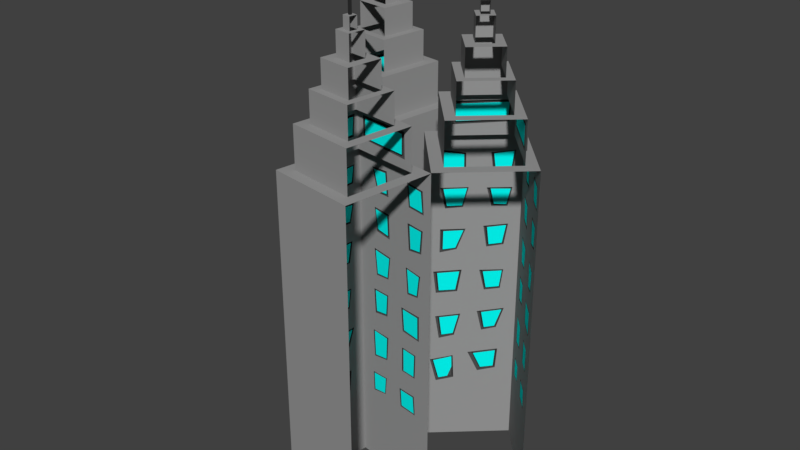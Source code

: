 # Source: edificio_tres_marias.blend  (saved by Blender 2.79.0; exported with 4.5.12 LTS)
import bpy
from mathutils import Matrix  # noqa: F401  (used for matrix-valued properties, if any)

bpy.ops.wm.read_factory_settings(use_empty=True)
scene = bpy.context.scene
scene.name = 'Scene'

# ---- collections
col_collection_1 = bpy.data.collections.new('Collection 1'); scene.collection.children.link(col_collection_1)

# ---- materials (node trees are filled in below, after node groups)
mat_material = bpy.data.materials.new('Material')
mat_material.alpha_threshold = 0.0
mat_material.use_transparent_shadow = False
mat_material.diffuse_color = (0.3185, 0.3185, 0.3185, 1.0)
mat_material.roughness = 0.5
mat_material.line_color = (0.0, 0.0, 0.0, 1.0)
mat_material_001 = bpy.data.materials.new('Material.001')
mat_material_001.alpha_threshold = 0.0
mat_material_001.use_transparent_shadow = False
mat_material_001.diffuse_color = (0.08353, 0.08353, 0.08353, 1.0)
mat_material_001.roughness = 0.5
mat_material_001.line_color = (0.0, 0.0, 0.0, 1.0)
mat_material_002 = bpy.data.materials.new('Material.002')
mat_material_002.alpha_threshold = 0.0
mat_material_002.use_transparent_shadow = False
mat_material_002.diffuse_color = (0.001004, 1.0, 0.943, 1.0)
mat_material_002.roughness = 0.5
mat_material_002.line_color = (0.0, 0.0, 0.0, 1.0)
mat_material_004 = bpy.data.materials.new('Material.004')
mat_material_004.alpha_threshold = 0.0
mat_material_004.use_transparent_shadow = False
mat_material_004.diffuse_color = (0.03106, 0.03106, 0.03106, 1.0)
mat_material_004.roughness = 0.5
mat_material_004.line_color = (0.0, 0.0, 0.0, 1.0)

# ---- material node trees

# ---- world
world_world = bpy.data.worlds.new('World'); scene.world = world_world
world_world.color = (0.05088, 0.05088, 0.05088)
world_world.use_sun_shadow = False
world_world.sun_shadow_jitter_overblur = 0.0
world_world.cycles.sampling_method = 'MANUAL'

# ---- meshes
me_cube_015 = bpy.data.meshes.new('Cube.015')
me_cube_015.from_pydata([(1.0, 1.0, -7.409), (1.0, -1.0, -7.409), (-1.0, -1.0, -7.409), (-1.0, 1.0, -7.409), (1.0, 1.0, -0.02798), (1.0, -1.0, -0.02798), (-1.0, -1.0, -0.02798), (-1.0, 1.0, -0.02798), (0.752, 0.752, -0.02798), (0.752, -0.752, -0.02798), (-0.752, 0.752, -0.02798), (-0.752, -0.752, -0.02798), (0.752, 0.752, 0.8853), (0.752, -0.752, 0.8853), (-0.752, 0.752, 0.8853), (-0.752, -0.752, 0.8853), (0.534, 0.534, 0.8853), (0.534, -0.534, 0.8853), (-0.534, 0.534, 0.8853), (-0.534, -0.534, 0.8853), (0.534, 0.534, 1.549), (0.534, -0.534, 1.549), (-0.534, 0.534, 1.549), (-0.534, -0.534, 1.549), (0.375, 0.375, 1.549), (0.375, -0.375, 1.549), (-0.375, 0.375, 1.549), (-0.375, -0.375, 1.549), (0.375, 0.375, 2.128), (0.375, -0.375, 2.128), (-0.375, 0.375, 2.128), (-0.375, -0.375, 2.128), (0.1803, 0.1803, 2.128), (0.1803, -0.1803, 2.128), (-0.1803, 0.1803, 2.128), (-0.1803, -0.1803, 2.128), (0.1803, 0.1803, 2.639), (0.1803, -0.1803, 2.639), (-0.1803, 0.1803, 2.639), (-0.1803, -0.1803, 2.639), (0.08666, 0.08666, 2.639), (0.08666, -0.08666, 2.639), (-0.08666, 0.08666, 2.639), (-0.08666, -0.08666, 2.639), (0.08666, 0.08666, 2.896), (0.08666, -0.08666, 2.896), (-0.08666, 0.08666, 2.896), (-0.08666, -0.08666, 2.896), (0.02357, 0.02357, 2.896), (0.02357, -0.02357, 2.896), (-0.02357, 0.02357, 2.896), (-0.02357, -0.02357, 2.896), (1.0, -0.7776, -0.4682), (1.0, -0.8136, -0.9498), (1.0, -0.4039, -0.9282), (1.0, -0.3536, -0.4251), (1.0, 0.1783, -0.9282), (1.0, 0.2286, -0.4035), (1.0, 0.6455, -0.4323), (1.0, 0.4946, -0.9354), (1.0, -0.7561, -1.798), (1.0, -0.792, -1.295), (1.0, -0.3679, -1.273), (1.0, -0.4111, -1.848), (1.0, 0.1711, -1.302), (1.0, 0.1496, -1.834), (1.0, 0.5161, -1.791), (1.0, 0.588, -1.28), (1.0, -0.6687, -2.795), (1.0, -0.7334, -2.299), (1.0, -0.3237, -2.256), (1.0, -0.374, -2.838), (1.0, 0.1938, -2.752), (1.0, 0.1363, -2.241), (1.0, 0.6035, -2.198), (1.0, 0.5388, -2.787), (1.0, 0.2302, -3.634), (1.0, 0.2032, -3.13), (1.0, 0.6263, -3.139), (1.0, 0.5903, -3.697), (1.0, -0.7151, -3.787), (1.0, -0.7061, -3.22), (1.0, -0.1929, -3.22), (1.0, -0.238, -3.76), (1.0, 0.2411, -4.699), (1.0, 0.2051, -4.141), (1.0, 0.6643, -4.141), (1.0, 0.6282, -4.771), (1.0, -0.5962, -4.726), (1.0, -0.6142, -4.168), (1.0, -0.2181, -4.159), (1.0, -0.2181, -4.726), (1.0, -0.6085, -5.637), (1.0, -0.5725, -5.187), (1.0, -0.1404, -5.196), (1.0, -0.1764, -5.637), (1.0, 0.3008, -5.583), (1.0, 0.2648, -5.169), (1.0, 0.6789, -5.196), (1.0, 0.6609, -5.655), (0.752, -0.559, 0.173), (0.752, -0.5452, 0.7147), (0.752, 0.6062, 0.7006), (0.752, 0.5939, 0.2223), (0.64, 0.752, 0.2491), (0.6734, 0.752, 0.7031), (-0.5061, 0.752, 0.6943), (-0.472, 0.752, 0.2075), (0.7994, 1.0, -0.8521), (0.8437, 1.0, -0.4595), (0.3472, 1.0, -0.509), (0.3989, 1.0, -0.9099), (-0.1494, 1.0, -0.9264), (-0.6539, 1.0, -0.9468), (-0.8141, 1.0, -0.4095), (-0.1565, 1.0, -0.5098), (0.7195, 1.0, -1.704), (0.8071, 1.0, -1.283), (0.287, 1.0, -1.282), (0.3911, 1.0, -1.695), (-0.1904, 1.0, -1.709), (-0.08506, 1.0, -1.268), (-0.663, 1.0, -1.275), (-0.5549, 1.0, -1.738), (0.6772, 1.0, -2.59), (0.7534, 1.0, -2.113), (0.2443, 1.0, -2.154), (0.3195, 1.0, -2.639), (-0.3001, 1.0, -2.685), (-0.1232, 1.0, -2.213), (-0.6493, 1.0, -2.22), (-0.6529, 1.0, -2.756), (0.6414, 1.0, -3.644), (0.699, 1.0, -3.193), (0.1925, 1.0, -3.194), (0.3044, 1.0, -3.675), (-0.2638, 1.0, -3.7), (-0.1799, 1.0, -3.181), (-0.7778, 1.0, -3.216), (-0.7168, 1.0, -3.731), (0.5942, 1.0, -4.621), (0.7497, 1.0, -4.144), (0.1728, 1.0, -4.209), (0.2788, 1.0, -4.68), (-0.3096, 1.0, -4.796), (-0.1826, 1.0, -4.263), (-0.7208, 1.0, -4.318), (-0.6365, 1.0, -4.865), (0.6119, 1.0, -5.668), (0.6496, 1.0, -5.178), (8.589e-05, 1.0, -5.251), (0.2235, 1.0, -5.734), (-0.299, 1.0, -5.896), (-0.3147, 1.0, -5.539), (-0.4571, 1.0, -5.928), (-0.8204, 1.0, -5.421), (-0.3241, 1.0, -5.326), (-0.6863, 1.0, -5.973)], [], [(6, 5, 9, 11), (0, 4, 78, 79, 76, 77, 82, 83, 80, 85, 86), (2, 6, 7, 3), (4, 0, 141, 142, 145, 146, 155, 3, 7, 138, 139, 136, 137, 134, 135, 132, 133), (5, 4, 8, 9), (7, 6, 11, 10), (4, 7, 10, 8), (14, 15, 19, 18), (9, 100, 101, 102, 12, 13), (10, 11, 15, 14), (8, 10, 14, 106, 107, 104, 105, 12), (12, 14, 18, 16), (15, 13, 17, 19), (13, 12, 16, 17), (21, 20, 24, 25), (17, 16, 20, 21), (18, 19, 23, 22), (16, 18, 22, 20), (26, 27, 31, 30), (22, 23, 27, 26), (20, 22, 26, 24), (23, 21, 25, 27), (31, 29, 33, 35), (24, 26, 30, 28), (25, 24, 28, 29), (34, 35, 39, 38), (29, 28, 32, 33), (30, 31, 35, 34), (28, 30, 34, 32), (36, 38, 42, 40), (32, 34, 38, 36), (33, 32, 36, 37), (39, 37, 41, 43), (37, 36, 40, 41), (38, 39, 43, 42), (46, 47, 51, 50), (41, 40, 44, 45), (42, 43, 47, 46), (40, 42, 46, 44), (44, 46, 50, 48), (47, 45, 49, 51), (45, 44, 48, 49), (5, 53, 52, 55, 4), (54, 56, 57, 58, 4, 55), (5, 61, 62, 56, 54, 53), (63, 65, 64, 67, 4, 58, 59, 56, 62), (5, 69, 70, 65, 63, 60, 61), (70, 73, 74, 4, 67, 66, 65), (73, 77, 78, 4, 74, 75, 72), (1, 80, 81, 82, 77, 73, 70, 71, 68, 69, 5), (87, 84, 94, 97, 98, 0, 86), (80, 89, 90, 91, 84, 85), (1, 92, 93, 94, 84, 91, 88, 89, 80), (0, 98, 99, 96, 97, 94, 95, 92, 1), (12, 102, 103, 100, 9, 8), (12, 105, 106, 14), (109, 110, 7, 4), (111, 112, 115, 114, 7, 110), (117, 118, 112, 111, 108, 109, 4), (118, 121, 122, 7, 114, 113, 112), (125, 126, 120, 121, 118, 119, 116, 117, 4), (126, 129, 130, 131, 7, 122, 123, 120), (133, 134, 128, 129, 126, 127, 124, 125, 4), (134, 137, 138, 7, 131, 128), (3, 154, 152), (3, 155, 157, 154), (151, 148, 149, 141, 0, 3, 152, 150), (153, 156, 155, 146, 147, 144, 145, 142), (153, 142, 143, 140, 141, 149, 150, 152)])
me_cube_015.materials.append(mat_material)
me_cube_015.use_remesh_preserve_volume = False
me_cube_015.use_remesh_preserve_attributes = False
me_cube_015.use_mirror_vertex_groups = False
me_cube_015.update()
me_cube_014 = bpy.data.meshes.new('Cube.014')
me_cube_014.from_pydata([(1.0, -0.7776, -0.4682), (1.0, -0.8136, -0.9498), (1.0, -0.4039, -0.9282), (1.0, -0.3536, -0.4251), (1.0, 0.1783, -0.9282), (1.0, 0.2286, -0.4035), (1.0, 0.6455, -0.4323), (1.0, 0.4946, -0.9354), (1.0, -0.7561, -1.798), (1.0, -0.792, -1.295), (1.0, -0.3679, -1.273), (1.0, -0.4111, -1.848), (1.0, 0.1711, -1.302), (1.0, 0.1496, -1.834), (1.0, 0.5161, -1.791), (1.0, 0.588, -1.28), (1.0, -0.6687, -2.795), (1.0, -0.7334, -2.299), (1.0, -0.3237, -2.256), (1.0, -0.374, -2.838), (1.0, 0.1938, -2.752), (1.0, 0.1363, -2.241), (1.0, 0.6035, -2.198), (1.0, 0.5388, -2.787), (1.0, 0.2302, -3.634), (1.0, 0.2032, -3.13), (1.0, 0.6263, -3.139), (1.0, 0.5903, -3.697), (1.0, -0.7151, -3.787), (1.0, -0.7061, -3.22), (1.0, -0.1929, -3.22), (1.0, -0.238, -3.76), (1.0, 0.2411, -4.699), (1.0, 0.2051, -4.141), (1.0, 0.6643, -4.141), (1.0, 0.6282, -4.771), (1.0, -0.5962, -4.726), (1.0, -0.6142, -4.168), (1.0, -0.2181, -4.159), (1.0, -0.2181, -4.726), (1.0, -0.6085, -5.637), (1.0, -0.5725, -5.187), (1.0, -0.1404, -5.196), (1.0, -0.1764, -5.637), (1.0, 0.3008, -5.583), (1.0, 0.2648, -5.169), (1.0, 0.6789, -5.196), (1.0, 0.6609, -5.655), (0.752, -0.559, 0.173), (0.752, -0.5452, 0.7147), (0.752, 0.6062, 0.7006), (0.752, 0.5939, 0.2223), (0.64, 0.752, 0.2491), (0.6734, 0.752, 0.7031), (-0.5061, 0.752, 0.6943), (-0.472, 0.752, 0.2075), (0.7994, 1.0, -0.8521), (0.8437, 1.0, -0.4595), (0.3472, 1.0, -0.509), (0.3989, 1.0, -0.9099), (-0.1494, 1.0, -0.9264), (-0.6539, 1.0, -0.9468), (-0.8141, 1.0, -0.4095), (-0.1565, 1.0, -0.5098), (0.7195, 1.0, -1.704), (0.8071, 1.0, -1.283), (0.287, 1.0, -1.282), (0.3911, 1.0, -1.695), (-0.1904, 1.0, -1.709), (-0.08506, 1.0, -1.268), (-0.663, 1.0, -1.275), (-0.5549, 1.0, -1.738), (0.6772, 1.0, -2.59), (0.7534, 1.0, -2.113), (0.2443, 1.0, -2.154), (0.3195, 1.0, -2.639), (-0.3001, 1.0, -2.685), (-0.1232, 1.0, -2.213), (-0.6493, 1.0, -2.22), (-0.6529, 1.0, -2.756), (0.6414, 1.0, -3.644), (0.699, 1.0, -3.193), (0.1925, 1.0, -3.194), (0.3044, 1.0, -3.675), (-0.2638, 1.0, -3.7), (-0.1799, 1.0, -3.181), (-0.7778, 1.0, -3.216), (-0.7168, 1.0, -3.731), (0.5942, 1.0, -4.621), (0.7497, 1.0, -4.144), (0.1728, 1.0, -4.209), (0.2788, 1.0, -4.68), (-0.3096, 1.0, -4.796), (-0.1826, 1.0, -4.263), (-0.7208, 1.0, -4.318), (-0.6365, 1.0, -4.865), (0.6119, 1.0, -5.668), (0.6496, 1.0, -5.178), (8.589e-05, 1.0, -5.251), (0.2235, 1.0, -5.734), (-0.299, 1.0, -5.896), (-0.3147, 1.0, -5.539), (-0.4571, 1.0, -5.928), (-0.8204, 1.0, -5.421), (-0.3241, 1.0, -5.326), (-0.6863, 1.0, -5.973), (0.752, -0.4784, 0.2462), (0.752, -0.4764, 0.6532), (0.752, 0.5408, 0.6469), (0.752, 0.5396, 0.2588), (0.6104, 0.752, 0.2929), (0.6339, 0.752, 0.6534), (-0.4264, 0.752, 0.6304), (-0.4036, 0.752, 0.2741), (1.0, 0.2315, -0.881), (1.0, 0.2682, -0.4516), (1.0, 0.5954, -0.4703), (1.0, 0.4689, -0.892), (1.0, -0.7758, -0.9078), (1.0, -0.4358, -0.8874), (1.0, -0.3938, -0.472), (1.0, -0.7299, -0.5), (1.0, 0.1972, -1.774), (1.0, 0.2213, -1.347), (1.0, 0.5619, -1.316), (1.0, 0.4905, -1.733), (1.0, -0.711, -1.766), (1.0, -0.4541, -1.797), (1.0, -0.4247, -1.313), (1.0, -0.7466, -1.324), (1.0, 0.1667, -2.273), (1.0, 0.5703, -2.233), (1.0, 0.5145, -2.746), (1.0, 0.2208, -2.721), (1.0, -0.6376, -2.764), (1.0, -0.4067, -2.792), (1.0, -0.3595, -2.283), (1.0, -0.695, -2.326), (1.0, -0.6672, -3.749), (1.0, -0.2771, -3.716), (1.0, -0.2383, -3.249), (1.0, -0.6611, -3.262), (1.0, 0.2656, -3.596), (1.0, 0.5525, -3.64), (1.0, 0.5861, -3.166), (1.0, 0.2348, -3.161), (1.0, 0.2696, -4.674), (1.0, 0.5995, -4.732), (1.0, 0.6302, -4.158), (1.0, 0.2454, -4.174), (1.0, -0.5598, -4.7), (1.0, -0.262, -4.698), (1.0, -0.2558, -4.185), (1.0, -0.5777, -4.195), (1.0, 0.32, -5.568), (1.0, 0.2919, -5.192), (1.0, 0.6522, -5.22), (1.0, 0.6328, -5.62), (1.0, -0.5746, -5.609), (1.0, -0.2055, -5.6), (1.0, -0.1761, -5.226), (1.0, -0.5408, -5.223), (0.5656, 1.0, -5.622), (0.5995, 1.0, -5.224), (0.122, 1.0, -5.282), (0.2868, 1.0, -5.649), (-0.3445, 1.0, -5.62), (-0.4336, 1.0, -5.863), (-0.3375, 1.0, -5.846), (-0.3528, 1.0, -5.354), (-0.7485, 1.0, -5.443), (-0.6305, 1.0, -5.9), (-0.3359, 1.0, -4.748), (-0.225, 1.0, -4.302), (-0.6327, 1.0, -4.344), (-0.5786, 1.0, -4.783), (0.5582, 1.0, -4.586), (0.6993, 1.0, -4.183), (0.2676, 1.0, -4.236), (0.3351, 1.0, -4.616), (0.6177, 1.0, -3.6), (0.6682, 1.0, -3.221), (0.2691, 1.0, -3.234), (0.342, 1.0, -3.622), (-0.3063, 1.0, -3.659), (-0.2303, 1.0, -3.223), (-0.6939, 1.0, -3.252), (-0.6526, 1.0, -3.674), (0.6387, 1.0, -2.556), (0.7133, 1.0, -2.147), (0.3218, 1.0, -2.185), (0.3676, 1.0, -2.585), (-0.3268, 1.0, -2.652), (-0.1666, 1.0, -2.247), (-0.5823, 1.0, -2.262), (-0.5879, 1.0, -2.686), (-0.2109, 1.0, -1.674), (-0.1156, 1.0, -1.292), (-0.5954, 1.0, -1.303), (-0.519, 1.0, -1.684), (0.6966, 1.0, -1.663), (0.772, 1.0, -1.316), (0.3648, 1.0, -1.308), (0.4415, 1.0, -1.653), (0.7702, 1.0, -0.8202), (0.8147, 1.0, -0.4856), (0.407, 1.0, -0.5332), (0.4456, 1.0, -0.8482), (-0.1889, 1.0, -0.8842), (-0.1937, 1.0, -0.541), (-0.7006, 1.0, -0.4751), (-0.5953, 1.0, -0.8775), (0.6059, 0.8366, 0.2491), (0.6393, 0.8366, 0.7031), (-0.5402, 0.8366, 0.6943), (-0.5061, 0.8366, 0.2075), (0.7653, 1.085, -0.8521), (0.8096, 1.085, -0.4595), (0.3131, 1.085, -0.509), (0.3648, 1.085, -0.9099), (-0.1835, 1.085, -0.9264), (-0.688, 1.085, -0.9468), (-0.8482, 1.085, -0.4095), (-0.1906, 1.085, -0.5098), (0.6854, 1.085, -1.704), (0.773, 1.085, -1.283), (0.2529, 1.085, -1.282), (0.357, 1.085, -1.695), (-0.2245, 1.085, -1.709), (-0.1192, 1.085, -1.268), (-0.6971, 1.085, -1.275), (-0.589, 1.085, -1.738), (0.6431, 1.085, -2.59), (0.7193, 1.085, -2.113), (0.2102, 1.085, -2.154), (0.2854, 1.085, -2.639), (-0.3342, 1.085, -2.685), (-0.1573, 1.085, -2.213), (-0.6834, 1.085, -2.22), (-0.687, 1.085, -2.756), (0.6073, 1.085, -3.644), (0.6649, 1.085, -3.193), (0.1584, 1.085, -3.194), (0.2703, 1.085, -3.675), (-0.2979, 1.085, -3.7), (-0.214, 1.085, -3.181), (-0.8119, 1.085, -3.216), (-0.7509, 1.085, -3.731), (0.56, 1.085, -4.621), (0.7156, 1.085, -4.144), (0.1387, 1.085, -4.209), (0.2447, 1.085, -4.68), (-0.3437, 1.085, -4.796), (-0.2167, 1.085, -4.263), (-0.755, 1.085, -4.318), (-0.6706, 1.085, -4.865), (0.5778, 1.085, -5.668), (0.6155, 1.085, -5.178), (-0.03402, 1.085, -5.251), (0.1894, 1.085, -5.734), (-0.4677, 1.085, -5.863), (-0.4913, 1.085, -5.928), (-0.3582, 1.085, -5.326), (-0.8545, 1.085, -5.421), (-0.7204, 1.085, -5.973), (-0.3489, 1.085, -5.539), (-0.3331, 1.085, -5.896), (0.5763, 0.8366, 0.2929), (0.5998, 0.8366, 0.6534), (-0.4605, 0.8366, 0.6304), (-0.4377, 0.8366, 0.2741), (0.5315, 1.085, -5.622), (0.5654, 1.085, -5.224), (0.08787, 1.085, -5.282), (0.2527, 1.085, -5.649), (-0.3786, 1.085, -5.62), (-0.3716, 1.085, -5.846), (-0.3869, 1.085, -5.354), (-0.7826, 1.085, -5.443), (-0.6646, 1.085, -5.9), (-0.37, 1.085, -4.748), (-0.2591, 1.085, -4.302), (-0.6668, 1.085, -4.344), (-0.6127, 1.085, -4.783), (0.5241, 1.085, -4.586), (0.6652, 1.085, -4.183), (0.2335, 1.085, -4.236), (0.301, 1.085, -4.616), (0.5836, 1.085, -3.6), (0.6341, 1.085, -3.221), (0.2349, 1.085, -3.234), (0.3079, 1.085, -3.622), (-0.3404, 1.085, -3.659), (-0.2644, 1.085, -3.223), (-0.728, 1.085, -3.252), (-0.6867, 1.085, -3.674), (0.6046, 1.085, -2.556), (0.6792, 1.085, -2.147), (0.2877, 1.085, -2.185), (0.3335, 1.085, -2.585), (-0.3609, 1.085, -2.652), (-0.2007, 1.085, -2.247), (-0.6164, 1.085, -2.262), (-0.622, 1.085, -2.686), (-0.245, 1.085, -1.674), (-0.1497, 1.085, -1.292), (-0.6295, 1.085, -1.303), (-0.5531, 1.085, -1.684), (0.6625, 1.085, -1.663), (0.7379, 1.085, -1.316), (0.3307, 1.085, -1.308), (0.4074, 1.085, -1.653), (0.7361, 1.085, -0.8202), (0.7806, 1.085, -0.4856), (0.3729, 1.085, -0.5332), (0.4115, 1.085, -0.8482), (-0.223, 1.085, -0.8842), (-0.2278, 1.085, -0.541), (-0.7347, 1.085, -0.4751), (-0.6294, 1.085, -0.8775), (1.056, -0.7447, -0.4682), (1.056, -0.7806, -0.9498), (1.056, -0.3709, -0.9282), (1.056, -0.3206, -0.4251), (1.056, 0.2113, -0.9282), (1.056, 0.2616, -0.4035), (1.056, 0.6784, -0.4323), (1.056, 0.5275, -0.9354), (1.056, -0.7231, -1.798), (1.056, -0.759, -1.295), (1.056, -0.335, -1.273), (1.056, -0.3781, -1.848), (1.056, 0.2041, -1.302), (1.056, 0.1825, -1.834), (1.056, 0.5491, -1.791), (1.056, 0.6209, -1.28), (1.056, -0.6357, -2.795), (1.056, -0.7004, -2.299), (1.056, -0.2907, -2.256), (1.056, -0.341, -2.838), (1.056, 0.2268, -2.752), (1.056, 0.1693, -2.241), (1.056, 0.6365, -2.198), (1.056, 0.5718, -2.787), (1.056, 0.2632, -3.634), (1.056, 0.2361, -3.13), (1.056, 0.6593, -3.139), (1.056, 0.6233, -3.697), (1.056, -0.6822, -3.787), (1.056, -0.6732, -3.22), (1.056, -0.16, -3.22), (1.056, -0.205, -3.76), (1.056, 0.2741, -4.699), (1.056, 0.238, -4.141), (1.056, 0.6972, -4.141), (1.056, 0.6612, -4.771), (1.056, -0.5632, -4.726), (1.056, -0.5813, -4.168), (1.056, -0.1851, -4.159), (1.056, -0.1851, -4.726), (1.056, -0.5756, -5.637), (1.056, -0.5396, -5.187), (1.056, -0.1074, -5.196), (1.056, -0.1434, -5.637), (1.056, 0.3337, -5.583), (1.056, 0.2977, -5.169), (1.056, 0.7119, -5.196), (1.056, 0.6939, -5.655), (0.8081, -0.526, 0.173), (0.8081, -0.5123, 0.7147), (0.8081, 0.6391, 0.7006), (0.8081, 0.6269, 0.2223), (0.8081, -0.4454, 0.2462), (0.8081, -0.4434, 0.6532), (0.8081, 0.5737, 0.6469), (0.8081, 0.5725, 0.2588), (1.056, 0.2644, -0.881), (1.056, 0.3012, -0.4516), (1.056, 0.6283, -0.4703), (1.056, 0.5019, -0.892), (1.056, -0.7428, -0.9078), (1.056, -0.4028, -0.8874), (1.056, -0.3608, -0.472), (1.056, -0.6969, -0.5), (1.056, 0.2302, -1.774), (1.056, 0.2542, -1.347), (1.056, 0.5948, -1.316), (1.056, 0.5234, -1.733), (1.056, -0.678, -1.766), (1.056, -0.4211, -1.797), (1.056, -0.3917, -1.313), (1.056, -0.7137, -1.324), (1.056, 0.1997, -2.273), (1.056, 0.6032, -2.233), (1.056, 0.5475, -2.746), (1.056, 0.2537, -2.721), (1.056, -0.6046, -2.764), (1.056, -0.3738, -2.792), (1.056, -0.3266, -2.283), (1.056, -0.6621, -2.326), (1.056, -0.6342, -3.749), (1.056, -0.2441, -3.716), (1.056, -0.2054, -3.249), (1.056, -0.6282, -3.262), (1.056, 0.2986, -3.596), (1.056, 0.5855, -3.64), (1.056, 0.619, -3.166), (1.056, 0.2677, -3.161), (1.056, 0.3025, -4.674), (1.056, 0.6325, -4.732), (1.056, 0.6632, -4.158), (1.056, 0.2784, -4.174), (1.056, -0.5268, -4.7), (1.056, -0.2291, -4.698), (1.056, -0.2229, -4.185), (1.056, -0.5448, -4.195), (1.056, 0.353, -5.568), (1.056, 0.3248, -5.192), (1.056, 0.6852, -5.22), (1.056, 0.6658, -5.62), (1.056, -0.5416, -5.609), (1.056, -0.1726, -5.6), (1.056, -0.1431, -5.226), (1.056, -0.5079, -5.223)], [], [(213, 212, 215, 214, 269, 270, 267, 268), (132, 133, 395, 394), (30, 29, 349, 350), (131, 132, 394, 393), (29, 28, 348, 349), (130, 131, 393, 392), (24, 27, 347, 344), (126, 129, 391, 388), (27, 26, 346, 347), (129, 128, 390, 391), (26, 25, 345, 346), (128, 127, 389, 390), (25, 24, 344, 345), (127, 126, 388, 389), (62, 63, 223, 222), (164, 165, 274, 273), (199, 196, 304, 307), (61, 62, 222, 221), (163, 164, 273, 272), (198, 199, 307, 306), (60, 61, 221, 220), (162, 163, 272, 271), (92, 95, 255, 252), (197, 198, 306, 305), (95, 94, 254, 255), (196, 197, 305, 304), (94, 93, 253, 254), (56, 59, 219, 216), (158, 161, 423, 420), (93, 92, 252, 253), (161, 160, 422, 423), (160, 159, 421, 422), (20, 23, 343, 340), (125, 122, 384, 387), (159, 158, 420, 421), (23, 22, 342, 343), (124, 125, 387, 386), (22, 21, 341, 342), (123, 124, 386, 385), (21, 20, 340, 341), (122, 123, 385, 384), (157, 154, 416, 419), (59, 58, 218, 219), (166, 168, 167), (195, 192, 300, 303), (58, 57, 217, 218), (194, 195, 303, 302), (57, 56, 216, 217), (88, 91, 251, 248), (193, 194, 302, 301), (91, 90, 250, 251), (192, 193, 301, 300), (90, 89, 249, 250), (52, 55, 215, 212), (217, 313, 314, 218), (223, 220, 316, 317, 318, 222), (225, 309, 310, 226), (229, 305, 306, 230), (233, 297, 298, 234), (238, 237, 301, 302, 303, 239), (241, 289, 290, 242), (245, 293, 294, 246), (248, 251, 250, 286, 287, 284, 285, 249), (252, 255, 254, 282, 283, 280, 281, 253), (258, 257, 272, 273), (261, 264, 263, 262, 265, 275, 277, 278, 279, 260), (266, 261, 260, 276, 275, 265), (268, 269, 214, 213), (274, 271, 272, 257, 256, 259, 258, 273), (253, 281, 282, 254), (249, 285, 286, 250), (242, 290, 291, 288, 289, 241, 240, 243), (246, 294, 295, 292, 293, 245, 244, 247), (234, 298, 299, 296, 297, 233, 232, 235), (239, 303, 300, 301, 237, 236), (230, 306, 307, 304, 305, 229, 228, 231), (226, 310, 311, 308, 309, 225, 224, 227), (218, 314, 315, 312, 313, 217, 216, 219), (222, 318, 319, 316, 220, 221), (97, 96, 256, 257), (165, 162, 271, 274), (63, 60, 220, 223), (98, 97, 257, 258), (200, 201, 309, 308), (99, 98, 258, 259), (201, 202, 310, 309), (96, 99, 259, 256), (65, 64, 224, 225), (202, 203, 311, 310), (66, 65, 225, 226), (203, 200, 308, 311), (168, 166, 275, 276), (67, 66, 226, 227), (167, 168, 276, 260), (64, 67, 227, 224), (166, 169, 277, 275), (204, 205, 313, 312), (169, 170, 278, 277), (205, 206, 314, 313), (170, 171, 279, 278), (69, 68, 228, 229), (206, 207, 315, 314), (103, 104, 262, 263), (171, 167, 260, 279), (70, 69, 229, 230), (207, 204, 312, 315), (105, 103, 263, 264), (172, 173, 281, 280), (71, 70, 230, 231), (102, 105, 264, 261), (173, 174, 282, 281), (68, 71, 231, 228), (104, 101, 265, 262), (174, 175, 283, 282), (208, 209, 317, 316), (100, 102, 261, 266), (175, 172, 280, 283), (209, 210, 318, 317), (101, 100, 266, 265), (73, 72, 232, 233), (210, 211, 319, 318), (74, 73, 233, 234), (211, 208, 316, 319), (176, 177, 285, 284), (75, 74, 234, 235), (177, 178, 286, 285), (72, 75, 235, 232), (178, 179, 287, 286), (179, 176, 284, 287), (77, 76, 236, 237), (110, 111, 268, 267), (78, 77, 237, 238), (111, 112, 269, 268), (180, 181, 289, 288), (79, 78, 238, 239), (112, 113, 270, 269), (181, 182, 290, 289), (76, 79, 239, 236), (113, 110, 267, 270), (182, 183, 291, 290), (183, 180, 288, 291), (81, 80, 240, 241), (82, 81, 241, 242), (184, 185, 293, 292), (83, 82, 242, 243), (185, 186, 294, 293), (80, 83, 243, 240), (186, 187, 295, 294), (187, 184, 292, 295), (85, 84, 244, 245), (86, 85, 245, 246), (188, 189, 297, 296), (87, 86, 246, 247), (189, 190, 298, 297), (84, 87, 247, 244), (53, 52, 212, 213), (190, 191, 299, 298), (54, 53, 213, 214), (191, 188, 296, 299), (55, 54, 214, 215), (89, 88, 248, 249), (320, 321, 380, 383, 382, 323), (325, 324, 376, 377, 378, 326), (329, 391, 390, 330), (332, 333, 384, 385, 386, 335), (337, 399, 398, 338), (341, 392, 393, 342), (345, 344, 347, 346, 406, 405, 404, 407), (349, 348, 400, 403, 402, 350), (354, 353, 411, 410), (358, 357, 415, 414), (361, 360, 420, 423, 422, 362), (364, 367, 366, 418, 419, 416, 417, 365), (371, 370, 374, 375, 372, 368), (368, 372, 373, 374, 370, 369), (326, 378, 379, 376, 324, 327), (323, 382, 381, 380, 321, 322), (335, 386, 387, 384, 333, 334), (330, 390, 389, 388, 391, 329, 328, 331), (342, 393, 394, 395, 392, 341, 340, 343), (338, 398, 397, 396, 399, 337, 336, 339), (350, 402, 401, 400, 348, 351), (407, 406, 346, 345), (409, 408, 411, 353, 352, 355, 354, 410), (413, 412, 415, 357, 356, 359, 358, 414), (365, 417, 418, 366), (362, 422, 421, 420, 360, 363), (31, 30, 350, 351), (133, 130, 392, 395), (28, 31, 351, 348), (135, 134, 396, 397), (33, 32, 352, 353), (136, 135, 397, 398), (34, 33, 353, 354), (137, 136, 398, 399), (35, 34, 354, 355), (134, 137, 399, 396), (32, 35, 355, 352), (0, 1, 321, 320), (1, 2, 322, 321), (2, 3, 323, 322), (139, 138, 400, 401), (37, 36, 356, 357), (3, 0, 320, 323), (140, 139, 401, 402), (38, 37, 357, 358), (141, 140, 402, 403), (39, 38, 358, 359), (138, 141, 403, 400), (36, 39, 359, 356), (106, 107, 373, 372), (5, 4, 324, 325), (107, 108, 374, 373), (6, 5, 325, 326), (108, 109, 375, 374), (7, 6, 326, 327), (143, 142, 404, 405), (41, 40, 360, 361), (109, 106, 372, 375), (4, 7, 327, 324), (144, 143, 405, 406), (42, 41, 361, 362), (145, 144, 406, 407), (43, 42, 362, 363), (142, 145, 407, 404), (40, 43, 363, 360), (9, 8, 328, 329), (10, 9, 329, 330), (11, 10, 330, 331), (147, 146, 408, 409), (45, 44, 364, 365), (8, 11, 331, 328), (148, 147, 409, 410), (46, 45, 365, 366), (149, 148, 410, 411), (47, 46, 366, 367), (146, 149, 411, 408), (44, 47, 367, 364), (114, 115, 377, 376), (12, 13, 333, 332), (115, 116, 378, 377), (13, 14, 334, 333), (116, 117, 379, 378), (14, 15, 335, 334), (151, 150, 412, 413), (49, 48, 368, 369), (117, 114, 376, 379), (15, 12, 332, 335), (152, 151, 413, 414), (50, 49, 369, 370), (153, 152, 414, 415), (51, 50, 370, 371), (150, 153, 415, 412), (48, 51, 371, 368), (119, 118, 380, 381), (17, 16, 336, 337), (120, 119, 381, 382), (18, 17, 337, 338), (121, 120, 382, 383), (19, 18, 338, 339), (154, 155, 417, 416), (118, 121, 383, 380), (16, 19, 339, 336), (155, 156, 418, 417), (156, 157, 419, 418)])
me_cube_014.materials.append(mat_material_001)
me_cube_014.use_remesh_preserve_volume = False
me_cube_014.use_remesh_preserve_attributes = False
me_cube_014.use_mirror_vertex_groups = False
me_cube_014.update()
me_cube_013 = bpy.data.meshes.new('Cube.013')
me_cube_013.from_pydata([(0.752, -0.4784, 0.2462), (0.752, -0.4764, 0.6532), (0.752, 0.5408, 0.6469), (0.752, 0.5396, 0.2588), (0.6104, 0.752, 0.2929), (0.6339, 0.752, 0.6534), (-0.4264, 0.752, 0.6304), (-0.4036, 0.752, 0.2741), (1.0, 0.2315, -0.881), (1.0, 0.2682, -0.4516), (1.0, 0.5954, -0.4703), (1.0, 0.4689, -0.892), (1.0, -0.7758, -0.9078), (1.0, -0.4358, -0.8874), (1.0, -0.3938, -0.472), (1.0, -0.7299, -0.5), (1.0, 0.1972, -1.774), (1.0, 0.2213, -1.347), (1.0, 0.5619, -1.316), (1.0, 0.4905, -1.733), (1.0, -0.711, -1.766), (1.0, -0.4541, -1.797), (1.0, -0.4247, -1.313), (1.0, -0.7466, -1.324), (1.0, 0.1667, -2.273), (1.0, 0.5703, -2.233), (1.0, 0.5145, -2.746), (1.0, 0.2208, -2.721), (1.0, -0.6376, -2.764), (1.0, -0.4067, -2.792), (1.0, -0.3595, -2.283), (1.0, -0.695, -2.326), (1.0, -0.6672, -3.749), (1.0, -0.2771, -3.716), (1.0, -0.2383, -3.249), (1.0, -0.6611, -3.262), (1.0, 0.2656, -3.596), (1.0, 0.5525, -3.64), (1.0, 0.5861, -3.166), (1.0, 0.2348, -3.161), (1.0, 0.2696, -4.674), (1.0, 0.5995, -4.732), (1.0, 0.6302, -4.158), (1.0, 0.2454, -4.174), (1.0, -0.5598, -4.7), (1.0, -0.262, -4.698), (1.0, -0.2558, -4.185), (1.0, -0.5777, -4.195), (1.0, 0.32, -5.568), (1.0, 0.2919, -5.192), (1.0, 0.6522, -5.22), (1.0, 0.6328, -5.62), (1.0, -0.5746, -5.609), (1.0, -0.2055, -5.6), (1.0, -0.1761, -5.226), (1.0, -0.5408, -5.223), (0.5656, 1.0, -5.622), (0.5995, 1.0, -5.224), (0.122, 1.0, -5.282), (0.2868, 1.0, -5.649), (-0.3445, 1.0, -5.62), (-0.4336, 1.0, -5.863), (-0.3528, 1.0, -5.354), (-0.7485, 1.0, -5.443), (-0.6305, 1.0, -5.9), (-0.3359, 1.0, -4.748), (-0.225, 1.0, -4.302), (-0.6327, 1.0, -4.344), (-0.5786, 1.0, -4.783), (0.5582, 1.0, -4.586), (0.6993, 1.0, -4.183), (0.2676, 1.0, -4.236), (0.3351, 1.0, -4.616), (0.6177, 1.0, -3.6), (0.6682, 1.0, -3.221), (0.2691, 1.0, -3.234), (0.342, 1.0, -3.622), (-0.3063, 1.0, -3.659), (-0.2303, 1.0, -3.223), (-0.6939, 1.0, -3.252), (-0.6526, 1.0, -3.674), (0.6387, 1.0, -2.556), (0.7133, 1.0, -2.147), (0.3218, 1.0, -2.185), (0.3676, 1.0, -2.585), (-0.3268, 1.0, -2.652), (-0.1666, 1.0, -2.247), (-0.5823, 1.0, -2.262), (-0.5879, 1.0, -2.686), (-0.2109, 1.0, -1.674), (-0.1156, 1.0, -1.292), (-0.5954, 1.0, -1.303), (-0.519, 1.0, -1.684), (0.6966, 1.0, -1.663), (0.772, 1.0, -1.316), (0.3648, 1.0, -1.308), (0.4415, 1.0, -1.653), (0.7702, 1.0, -0.8202), (0.8147, 1.0, -0.4856), (0.407, 1.0, -0.5332), (0.4456, 1.0, -0.8482), (-0.1889, 1.0, -0.8842), (-0.1937, 1.0, -0.541), (-0.7006, 1.0, -0.4751), (-0.5953, 1.0, -0.8775)], [], [(1, 0, 3, 2), (5, 4, 7, 6), (11, 10, 9, 8), (13, 14, 15, 12), (19, 18, 17, 16), (20, 21, 22, 23), (27, 26, 25, 24), (28, 29, 30, 31), (33, 34, 35, 32), (39, 36, 37, 38), (42, 43, 40, 41), (46, 47, 44, 45), (49, 48, 51, 50), (53, 54, 55, 52), (58, 57, 56, 59), (61, 64, 63, 62, 60), (66, 65, 68, 67), (70, 69, 72, 71), (73, 76, 75, 74), (77, 80, 79, 78), (81, 84, 83, 82), (85, 88, 87, 86), (89, 92, 91, 90), (93, 96, 95, 94), (97, 100, 99, 98), (104, 103, 102, 101)])
me_cube_013.materials.append(mat_material_002)
me_cube_013.use_remesh_preserve_volume = False
me_cube_013.use_remesh_preserve_attributes = False
me_cube_013.use_mirror_vertex_groups = False
me_cube_013.update()
me_cube_012 = bpy.data.meshes.new('Cube.012')
me_cube_012.from_pydata([(0.02357, 0.02357, 2.896), (0.02357, -0.02357, 2.896), (-0.02357, 0.02357, 2.896), (-0.02357, -0.02357, 2.896), (0.02357, 0.02357, 3.782), (0.02357, -0.02357, 3.782), (-0.02357, 0.02357, 3.782), (-0.02357, -0.02357, 3.782)], [], [(3, 1, 5, 7), (4, 6, 7, 5), (1, 0, 4, 5), (2, 3, 7, 6), (0, 2, 6, 4)])
me_cube_012.materials.append(mat_material_004)
me_cube_012.use_remesh_preserve_volume = False
me_cube_012.use_remesh_preserve_attributes = False
me_cube_012.use_mirror_vertex_groups = False
me_cube_012.update()
me_cube_011 = bpy.data.meshes.new('Cube.011')
me_cube_011.from_pydata([(0.02357, 0.02357, 2.896), (0.02357, -0.02357, 2.896), (-0.02357, 0.02357, 2.896), (-0.02357, -0.02357, 2.896), (0.02357, 0.02357, 3.782), (0.02357, -0.02357, 3.782), (-0.02357, 0.02357, 3.782), (-0.02357, -0.02357, 3.782)], [], [(3, 1, 5, 7), (4, 6, 7, 5), (1, 0, 4, 5), (2, 3, 7, 6), (0, 2, 6, 4)])
me_cube_011.materials.append(mat_material_004)
me_cube_011.use_remesh_preserve_volume = False
me_cube_011.use_remesh_preserve_attributes = False
me_cube_011.use_mirror_vertex_groups = False
me_cube_011.update()
me_cube_010 = bpy.data.meshes.new('Cube.010')
me_cube_010.from_pydata([(0.752, -0.4784, 0.2462), (0.752, -0.4764, 0.6532), (0.752, 0.5408, 0.6469), (0.752, 0.5396, 0.2588), (0.6104, 0.752, 0.2929), (0.6339, 0.752, 0.6534), (-0.4264, 0.752, 0.6304), (-0.4036, 0.752, 0.2741), (1.0, 0.2315, -0.881), (1.0, 0.2682, -0.4516), (1.0, 0.5954, -0.4703), (1.0, 0.4689, -0.892), (1.0, -0.7758, -0.9078), (1.0, -0.4358, -0.8874), (1.0, -0.3938, -0.472), (1.0, -0.7299, -0.5), (1.0, 0.1972, -1.774), (1.0, 0.2213, -1.347), (1.0, 0.5619, -1.316), (1.0, 0.4905, -1.733), (1.0, -0.711, -1.766), (1.0, -0.4541, -1.797), (1.0, -0.4247, -1.313), (1.0, -0.7466, -1.324), (1.0, 0.1667, -2.273), (1.0, 0.5703, -2.233), (1.0, 0.5145, -2.746), (1.0, 0.2208, -2.721), (1.0, -0.6376, -2.764), (1.0, -0.4067, -2.792), (1.0, -0.3595, -2.283), (1.0, -0.695, -2.326), (1.0, -0.6672, -3.749), (1.0, -0.2771, -3.716), (1.0, -0.2383, -3.249), (1.0, -0.6611, -3.262), (1.0, 0.2656, -3.596), (1.0, 0.5525, -3.64), (1.0, 0.5861, -3.166), (1.0, 0.2348, -3.161), (1.0, 0.2696, -4.674), (1.0, 0.5995, -4.732), (1.0, 0.6302, -4.158), (1.0, 0.2454, -4.174), (1.0, -0.5598, -4.7), (1.0, -0.262, -4.698), (1.0, -0.2558, -4.185), (1.0, -0.5777, -4.195), (1.0, 0.32, -5.568), (1.0, 0.2919, -5.192), (1.0, 0.6522, -5.22), (1.0, 0.6328, -5.62), (1.0, -0.5746, -5.609), (1.0, -0.2055, -5.6), (1.0, -0.1761, -5.226), (1.0, -0.5408, -5.223), (0.5656, 1.0, -5.622), (0.5995, 1.0, -5.224), (0.122, 1.0, -5.282), (0.2868, 1.0, -5.649), (-0.3445, 1.0, -5.62), (-0.4336, 1.0, -5.863), (-0.3528, 1.0, -5.354), (-0.7485, 1.0, -5.443), (-0.6305, 1.0, -5.9), (-0.3359, 1.0, -4.748), (-0.225, 1.0, -4.302), (-0.6327, 1.0, -4.344), (-0.5786, 1.0, -4.783), (0.5582, 1.0, -4.586), (0.6993, 1.0, -4.183), (0.2676, 1.0, -4.236), (0.3351, 1.0, -4.616), (0.6177, 1.0, -3.6), (0.6682, 1.0, -3.221), (0.2691, 1.0, -3.234), (0.342, 1.0, -3.622), (-0.3063, 1.0, -3.659), (-0.2303, 1.0, -3.223), (-0.6939, 1.0, -3.252), (-0.6526, 1.0, -3.674), (0.6387, 1.0, -2.556), (0.7133, 1.0, -2.147), (0.3218, 1.0, -2.185), (0.3676, 1.0, -2.585), (-0.3268, 1.0, -2.652), (-0.1666, 1.0, -2.247), (-0.5823, 1.0, -2.262), (-0.5879, 1.0, -2.686), (-0.2109, 1.0, -1.674), (-0.1156, 1.0, -1.292), (-0.5954, 1.0, -1.303), (-0.519, 1.0, -1.684), (0.6966, 1.0, -1.663), (0.772, 1.0, -1.316), (0.3648, 1.0, -1.308), (0.4415, 1.0, -1.653), (0.7702, 1.0, -0.8202), (0.8147, 1.0, -0.4856), (0.407, 1.0, -0.5332), (0.4456, 1.0, -0.8482), (-0.1889, 1.0, -0.8842), (-0.1937, 1.0, -0.541), (-0.7006, 1.0, -0.4751), (-0.5953, 1.0, -0.8775)], [], [(1, 0, 3, 2), (5, 4, 7, 6), (11, 10, 9, 8), (13, 14, 15, 12), (19, 18, 17, 16), (20, 21, 22, 23), (27, 26, 25, 24), (28, 29, 30, 31), (33, 34, 35, 32), (39, 36, 37, 38), (42, 43, 40, 41), (46, 47, 44, 45), (49, 48, 51, 50), (53, 54, 55, 52), (58, 57, 56, 59), (61, 64, 63, 62, 60), (66, 65, 68, 67), (70, 69, 72, 71), (73, 76, 75, 74), (77, 80, 79, 78), (81, 84, 83, 82), (85, 88, 87, 86), (89, 92, 91, 90), (93, 96, 95, 94), (97, 100, 99, 98), (104, 103, 102, 101)])
me_cube_010.materials.append(mat_material_002)
me_cube_010.use_remesh_preserve_volume = False
me_cube_010.use_remesh_preserve_attributes = False
me_cube_010.use_mirror_vertex_groups = False
me_cube_010.update()
me_cube_009 = bpy.data.meshes.new('Cube.009')
me_cube_009.from_pydata([(1.0, -0.7776, -0.4682), (1.0, -0.8136, -0.9498), (1.0, -0.4039, -0.9282), (1.0, -0.3536, -0.4251), (1.0, 0.1783, -0.9282), (1.0, 0.2286, -0.4035), (1.0, 0.6455, -0.4323), (1.0, 0.4946, -0.9354), (1.0, -0.7561, -1.798), (1.0, -0.792, -1.295), (1.0, -0.3679, -1.273), (1.0, -0.4111, -1.848), (1.0, 0.1711, -1.302), (1.0, 0.1496, -1.834), (1.0, 0.5161, -1.791), (1.0, 0.588, -1.28), (1.0, -0.6687, -2.795), (1.0, -0.7334, -2.299), (1.0, -0.3237, -2.256), (1.0, -0.374, -2.838), (1.0, 0.1938, -2.752), (1.0, 0.1363, -2.241), (1.0, 0.6035, -2.198), (1.0, 0.5388, -2.787), (1.0, 0.2302, -3.634), (1.0, 0.2032, -3.13), (1.0, 0.6263, -3.139), (1.0, 0.5903, -3.697), (1.0, -0.7151, -3.787), (1.0, -0.7061, -3.22), (1.0, -0.1929, -3.22), (1.0, -0.238, -3.76), (1.0, 0.2411, -4.699), (1.0, 0.2051, -4.141), (1.0, 0.6643, -4.141), (1.0, 0.6282, -4.771), (1.0, -0.5962, -4.726), (1.0, -0.6142, -4.168), (1.0, -0.2181, -4.159), (1.0, -0.2181, -4.726), (1.0, -0.6085, -5.637), (1.0, -0.5725, -5.187), (1.0, -0.1404, -5.196), (1.0, -0.1764, -5.637), (1.0, 0.3008, -5.583), (1.0, 0.2648, -5.169), (1.0, 0.6789, -5.196), (1.0, 0.6609, -5.655), (0.752, -0.559, 0.173), (0.752, -0.5452, 0.7147), (0.752, 0.6062, 0.7006), (0.752, 0.5939, 0.2223), (0.64, 0.752, 0.2491), (0.6734, 0.752, 0.7031), (-0.5061, 0.752, 0.6943), (-0.472, 0.752, 0.2075), (0.7994, 1.0, -0.8521), (0.8437, 1.0, -0.4595), (0.3472, 1.0, -0.509), (0.3989, 1.0, -0.9099), (-0.1494, 1.0, -0.9264), (-0.6539, 1.0, -0.9468), (-0.8141, 1.0, -0.4095), (-0.1565, 1.0, -0.5098), (0.7195, 1.0, -1.704), (0.8071, 1.0, -1.283), (0.287, 1.0, -1.282), (0.3911, 1.0, -1.695), (-0.1904, 1.0, -1.709), (-0.08506, 1.0, -1.268), (-0.663, 1.0, -1.275), (-0.5549, 1.0, -1.738), (0.6772, 1.0, -2.59), (0.7534, 1.0, -2.113), (0.2443, 1.0, -2.154), (0.3195, 1.0, -2.639), (-0.3001, 1.0, -2.685), (-0.1232, 1.0, -2.213), (-0.6493, 1.0, -2.22), (-0.6529, 1.0, -2.756), (0.6414, 1.0, -3.644), (0.699, 1.0, -3.193), (0.1925, 1.0, -3.194), (0.3044, 1.0, -3.675), (-0.2638, 1.0, -3.7), (-0.1799, 1.0, -3.181), (-0.7778, 1.0, -3.216), (-0.7168, 1.0, -3.731), (0.5942, 1.0, -4.621), (0.7497, 1.0, -4.144), (0.1728, 1.0, -4.209), (0.2788, 1.0, -4.68), (-0.3096, 1.0, -4.796), (-0.1826, 1.0, -4.263), (-0.7208, 1.0, -4.318), (-0.6365, 1.0, -4.865), (0.6119, 1.0, -5.668), (0.6496, 1.0, -5.178), (8.589e-05, 1.0, -5.251), (0.2235, 1.0, -5.734), (-0.299, 1.0, -5.896), (-0.3147, 1.0, -5.539), (-0.4571, 1.0, -5.928), (-0.8204, 1.0, -5.421), (-0.3241, 1.0, -5.326), (-0.6863, 1.0, -5.973), (0.752, -0.4784, 0.2462), (0.752, -0.4764, 0.6532), (0.752, 0.5408, 0.6469), (0.752, 0.5396, 0.2588), (0.6104, 0.752, 0.2929), (0.6339, 0.752, 0.6534), (-0.4264, 0.752, 0.6304), (-0.4036, 0.752, 0.2741), (1.0, 0.2315, -0.881), (1.0, 0.2682, -0.4516), (1.0, 0.5954, -0.4703), (1.0, 0.4689, -0.892), (1.0, -0.7758, -0.9078), (1.0, -0.4358, -0.8874), (1.0, -0.3938, -0.472), (1.0, -0.7299, -0.5), (1.0, 0.1972, -1.774), (1.0, 0.2213, -1.347), (1.0, 0.5619, -1.316), (1.0, 0.4905, -1.733), (1.0, -0.711, -1.766), (1.0, -0.4541, -1.797), (1.0, -0.4247, -1.313), (1.0, -0.7466, -1.324), (1.0, 0.1667, -2.273), (1.0, 0.5703, -2.233), (1.0, 0.5145, -2.746), (1.0, 0.2208, -2.721), (1.0, -0.6376, -2.764), (1.0, -0.4067, -2.792), (1.0, -0.3595, -2.283), (1.0, -0.695, -2.326), (1.0, -0.6672, -3.749), (1.0, -0.2771, -3.716), (1.0, -0.2383, -3.249), (1.0, -0.6611, -3.262), (1.0, 0.2656, -3.596), (1.0, 0.5525, -3.64), (1.0, 0.5861, -3.166), (1.0, 0.2348, -3.161), (1.0, 0.2696, -4.674), (1.0, 0.5995, -4.732), (1.0, 0.6302, -4.158), (1.0, 0.2454, -4.174), (1.0, -0.5598, -4.7), (1.0, -0.262, -4.698), (1.0, -0.2558, -4.185), (1.0, -0.5777, -4.195), (1.0, 0.32, -5.568), (1.0, 0.2919, -5.192), (1.0, 0.6522, -5.22), (1.0, 0.6328, -5.62), (1.0, -0.5746, -5.609), (1.0, -0.2055, -5.6), (1.0, -0.1761, -5.226), (1.0, -0.5408, -5.223), (0.5656, 1.0, -5.622), (0.5995, 1.0, -5.224), (0.122, 1.0, -5.282), (0.2868, 1.0, -5.649), (-0.3445, 1.0, -5.62), (-0.4336, 1.0, -5.863), (-0.3375, 1.0, -5.846), (-0.3528, 1.0, -5.354), (-0.7485, 1.0, -5.443), (-0.6305, 1.0, -5.9), (-0.3359, 1.0, -4.748), (-0.225, 1.0, -4.302), (-0.6327, 1.0, -4.344), (-0.5786, 1.0, -4.783), (0.5582, 1.0, -4.586), (0.6993, 1.0, -4.183), (0.2676, 1.0, -4.236), (0.3351, 1.0, -4.616), (0.6177, 1.0, -3.6), (0.6682, 1.0, -3.221), (0.2691, 1.0, -3.234), (0.342, 1.0, -3.622), (-0.3063, 1.0, -3.659), (-0.2303, 1.0, -3.223), (-0.6939, 1.0, -3.252), (-0.6526, 1.0, -3.674), (0.6387, 1.0, -2.556), (0.7133, 1.0, -2.147), (0.3218, 1.0, -2.185), (0.3676, 1.0, -2.585), (-0.3268, 1.0, -2.652), (-0.1666, 1.0, -2.247), (-0.5823, 1.0, -2.262), (-0.5879, 1.0, -2.686), (-0.2109, 1.0, -1.674), (-0.1156, 1.0, -1.292), (-0.5954, 1.0, -1.303), (-0.519, 1.0, -1.684), (0.6966, 1.0, -1.663), (0.772, 1.0, -1.316), (0.3648, 1.0, -1.308), (0.4415, 1.0, -1.653), (0.7702, 1.0, -0.8202), (0.8147, 1.0, -0.4856), (0.407, 1.0, -0.5332), (0.4456, 1.0, -0.8482), (-0.1889, 1.0, -0.8842), (-0.1937, 1.0, -0.541), (-0.7006, 1.0, -0.4751), (-0.5953, 1.0, -0.8775), (0.6059, 0.8366, 0.2491), (0.6393, 0.8366, 0.7031), (-0.5402, 0.8366, 0.6943), (-0.5061, 0.8366, 0.2075), (0.7653, 1.085, -0.8521), (0.8096, 1.085, -0.4595), (0.3131, 1.085, -0.509), (0.3648, 1.085, -0.9099), (-0.1835, 1.085, -0.9264), (-0.688, 1.085, -0.9468), (-0.8482, 1.085, -0.4095), (-0.1906, 1.085, -0.5098), (0.6854, 1.085, -1.704), (0.773, 1.085, -1.283), (0.2529, 1.085, -1.282), (0.357, 1.085, -1.695), (-0.2245, 1.085, -1.709), (-0.1192, 1.085, -1.268), (-0.6971, 1.085, -1.275), (-0.589, 1.085, -1.738), (0.6431, 1.085, -2.59), (0.7193, 1.085, -2.113), (0.2102, 1.085, -2.154), (0.2854, 1.085, -2.639), (-0.3342, 1.085, -2.685), (-0.1573, 1.085, -2.213), (-0.6834, 1.085, -2.22), (-0.687, 1.085, -2.756), (0.6073, 1.085, -3.644), (0.6649, 1.085, -3.193), (0.1584, 1.085, -3.194), (0.2703, 1.085, -3.675), (-0.2979, 1.085, -3.7), (-0.214, 1.085, -3.181), (-0.8119, 1.085, -3.216), (-0.7509, 1.085, -3.731), (0.56, 1.085, -4.621), (0.7156, 1.085, -4.144), (0.1387, 1.085, -4.209), (0.2447, 1.085, -4.68), (-0.3437, 1.085, -4.796), (-0.2167, 1.085, -4.263), (-0.755, 1.085, -4.318), (-0.6706, 1.085, -4.865), (0.5778, 1.085, -5.668), (0.6155, 1.085, -5.178), (-0.03402, 1.085, -5.251), (0.1894, 1.085, -5.734), (-0.4677, 1.085, -5.863), (-0.4913, 1.085, -5.928), (-0.3582, 1.085, -5.326), (-0.8545, 1.085, -5.421), (-0.7204, 1.085, -5.973), (-0.3489, 1.085, -5.539), (-0.3331, 1.085, -5.896), (0.5763, 0.8366, 0.2929), (0.5998, 0.8366, 0.6534), (-0.4605, 0.8366, 0.6304), (-0.4377, 0.8366, 0.2741), (0.5315, 1.085, -5.622), (0.5654, 1.085, -5.224), (0.08787, 1.085, -5.282), (0.2527, 1.085, -5.649), (-0.3786, 1.085, -5.62), (-0.3716, 1.085, -5.846), (-0.3869, 1.085, -5.354), (-0.7826, 1.085, -5.443), (-0.6646, 1.085, -5.9), (-0.37, 1.085, -4.748), (-0.2591, 1.085, -4.302), (-0.6668, 1.085, -4.344), (-0.6127, 1.085, -4.783), (0.5241, 1.085, -4.586), (0.6652, 1.085, -4.183), (0.2335, 1.085, -4.236), (0.301, 1.085, -4.616), (0.5836, 1.085, -3.6), (0.6341, 1.085, -3.221), (0.2349, 1.085, -3.234), (0.3079, 1.085, -3.622), (-0.3404, 1.085, -3.659), (-0.2644, 1.085, -3.223), (-0.728, 1.085, -3.252), (-0.6867, 1.085, -3.674), (0.6046, 1.085, -2.556), (0.6792, 1.085, -2.147), (0.2877, 1.085, -2.185), (0.3335, 1.085, -2.585), (-0.3609, 1.085, -2.652), (-0.2007, 1.085, -2.247), (-0.6164, 1.085, -2.262), (-0.622, 1.085, -2.686), (-0.245, 1.085, -1.674), (-0.1497, 1.085, -1.292), (-0.6295, 1.085, -1.303), (-0.5531, 1.085, -1.684), (0.6625, 1.085, -1.663), (0.7379, 1.085, -1.316), (0.3307, 1.085, -1.308), (0.4074, 1.085, -1.653), (0.7361, 1.085, -0.8202), (0.7806, 1.085, -0.4856), (0.3729, 1.085, -0.5332), (0.4115, 1.085, -0.8482), (-0.223, 1.085, -0.8842), (-0.2278, 1.085, -0.541), (-0.7347, 1.085, -0.4751), (-0.6294, 1.085, -0.8775), (1.056, -0.7447, -0.4682), (1.056, -0.7806, -0.9498), (1.056, -0.3709, -0.9282), (1.056, -0.3206, -0.4251), (1.056, 0.2113, -0.9282), (1.056, 0.2616, -0.4035), (1.056, 0.6784, -0.4323), (1.056, 0.5275, -0.9354), (1.056, -0.7231, -1.798), (1.056, -0.759, -1.295), (1.056, -0.335, -1.273), (1.056, -0.3781, -1.848), (1.056, 0.2041, -1.302), (1.056, 0.1825, -1.834), (1.056, 0.5491, -1.791), (1.056, 0.6209, -1.28), (1.056, -0.6357, -2.795), (1.056, -0.7004, -2.299), (1.056, -0.2907, -2.256), (1.056, -0.341, -2.838), (1.056, 0.2268, -2.752), (1.056, 0.1693, -2.241), (1.056, 0.6365, -2.198), (1.056, 0.5718, -2.787), (1.056, 0.2632, -3.634), (1.056, 0.2361, -3.13), (1.056, 0.6593, -3.139), (1.056, 0.6233, -3.697), (1.056, -0.6822, -3.787), (1.056, -0.6732, -3.22), (1.056, -0.16, -3.22), (1.056, -0.205, -3.76), (1.056, 0.2741, -4.699), (1.056, 0.238, -4.141), (1.056, 0.6972, -4.141), (1.056, 0.6612, -4.771), (1.056, -0.5632, -4.726), (1.056, -0.5813, -4.168), (1.056, -0.1851, -4.159), (1.056, -0.1851, -4.726), (1.056, -0.5756, -5.637), (1.056, -0.5396, -5.187), (1.056, -0.1074, -5.196), (1.056, -0.1434, -5.637), (1.056, 0.3337, -5.583), (1.056, 0.2977, -5.169), (1.056, 0.7119, -5.196), (1.056, 0.6939, -5.655), (0.8081, -0.526, 0.173), (0.8081, -0.5123, 0.7147), (0.8081, 0.6391, 0.7006), (0.8081, 0.6269, 0.2223), (0.8081, -0.4454, 0.2462), (0.8081, -0.4434, 0.6532), (0.8081, 0.5737, 0.6469), (0.8081, 0.5725, 0.2588), (1.056, 0.2644, -0.881), (1.056, 0.3012, -0.4516), (1.056, 0.6283, -0.4703), (1.056, 0.5019, -0.892), (1.056, -0.7428, -0.9078), (1.056, -0.4028, -0.8874), (1.056, -0.3608, -0.472), (1.056, -0.6969, -0.5), (1.056, 0.2302, -1.774), (1.056, 0.2542, -1.347), (1.056, 0.5948, -1.316), (1.056, 0.5234, -1.733), (1.056, -0.678, -1.766), (1.056, -0.4211, -1.797), (1.056, -0.3917, -1.313), (1.056, -0.7137, -1.324), (1.056, 0.1997, -2.273), (1.056, 0.6032, -2.233), (1.056, 0.5475, -2.746), (1.056, 0.2537, -2.721), (1.056, -0.6046, -2.764), (1.056, -0.3738, -2.792), (1.056, -0.3266, -2.283), (1.056, -0.6621, -2.326), (1.056, -0.6342, -3.749), (1.056, -0.2441, -3.716), (1.056, -0.2054, -3.249), (1.056, -0.6282, -3.262), (1.056, 0.2986, -3.596), (1.056, 0.5855, -3.64), (1.056, 0.619, -3.166), (1.056, 0.2677, -3.161), (1.056, 0.3025, -4.674), (1.056, 0.6325, -4.732), (1.056, 0.6632, -4.158), (1.056, 0.2784, -4.174), (1.056, -0.5268, -4.7), (1.056, -0.2291, -4.698), (1.056, -0.2229, -4.185), (1.056, -0.5448, -4.195), (1.056, 0.353, -5.568), (1.056, 0.3248, -5.192), (1.056, 0.6852, -5.22), (1.056, 0.6658, -5.62), (1.056, -0.5416, -5.609), (1.056, -0.1726, -5.6), (1.056, -0.1431, -5.226), (1.056, -0.5079, -5.223)], [], [(213, 212, 215, 214, 269, 270, 267, 268), (132, 133, 395, 394), (30, 29, 349, 350), (131, 132, 394, 393), (29, 28, 348, 349), (130, 131, 393, 392), (24, 27, 347, 344), (126, 129, 391, 388), (27, 26, 346, 347), (129, 128, 390, 391), (26, 25, 345, 346), (128, 127, 389, 390), (25, 24, 344, 345), (127, 126, 388, 389), (62, 63, 223, 222), (164, 165, 274, 273), (199, 196, 304, 307), (61, 62, 222, 221), (163, 164, 273, 272), (198, 199, 307, 306), (60, 61, 221, 220), (162, 163, 272, 271), (92, 95, 255, 252), (197, 198, 306, 305), (95, 94, 254, 255), (196, 197, 305, 304), (94, 93, 253, 254), (56, 59, 219, 216), (158, 161, 423, 420), (93, 92, 252, 253), (161, 160, 422, 423), (160, 159, 421, 422), (20, 23, 343, 340), (125, 122, 384, 387), (159, 158, 420, 421), (23, 22, 342, 343), (124, 125, 387, 386), (22, 21, 341, 342), (123, 124, 386, 385), (21, 20, 340, 341), (122, 123, 385, 384), (157, 154, 416, 419), (59, 58, 218, 219), (166, 168, 167), (195, 192, 300, 303), (58, 57, 217, 218), (194, 195, 303, 302), (57, 56, 216, 217), (88, 91, 251, 248), (193, 194, 302, 301), (91, 90, 250, 251), (192, 193, 301, 300), (90, 89, 249, 250), (52, 55, 215, 212), (217, 313, 314, 218), (223, 220, 316, 317, 318, 222), (225, 309, 310, 226), (229, 305, 306, 230), (233, 297, 298, 234), (238, 237, 301, 302, 303, 239), (241, 289, 290, 242), (245, 293, 294, 246), (248, 251, 250, 286, 287, 284, 285, 249), (252, 255, 254, 282, 283, 280, 281, 253), (258, 257, 272, 273), (261, 264, 263, 262, 265, 275, 277, 278, 279, 260), (266, 261, 260, 276, 275, 265), (268, 269, 214, 213), (274, 271, 272, 257, 256, 259, 258, 273), (253, 281, 282, 254), (249, 285, 286, 250), (242, 290, 291, 288, 289, 241, 240, 243), (246, 294, 295, 292, 293, 245, 244, 247), (234, 298, 299, 296, 297, 233, 232, 235), (239, 303, 300, 301, 237, 236), (230, 306, 307, 304, 305, 229, 228, 231), (226, 310, 311, 308, 309, 225, 224, 227), (218, 314, 315, 312, 313, 217, 216, 219), (222, 318, 319, 316, 220, 221), (97, 96, 256, 257), (165, 162, 271, 274), (63, 60, 220, 223), (98, 97, 257, 258), (200, 201, 309, 308), (99, 98, 258, 259), (201, 202, 310, 309), (96, 99, 259, 256), (65, 64, 224, 225), (202, 203, 311, 310), (66, 65, 225, 226), (203, 200, 308, 311), (168, 166, 275, 276), (67, 66, 226, 227), (167, 168, 276, 260), (64, 67, 227, 224), (166, 169, 277, 275), (204, 205, 313, 312), (169, 170, 278, 277), (205, 206, 314, 313), (170, 171, 279, 278), (69, 68, 228, 229), (206, 207, 315, 314), (103, 104, 262, 263), (171, 167, 260, 279), (70, 69, 229, 230), (207, 204, 312, 315), (105, 103, 263, 264), (172, 173, 281, 280), (71, 70, 230, 231), (102, 105, 264, 261), (173, 174, 282, 281), (68, 71, 231, 228), (104, 101, 265, 262), (174, 175, 283, 282), (208, 209, 317, 316), (100, 102, 261, 266), (175, 172, 280, 283), (209, 210, 318, 317), (101, 100, 266, 265), (73, 72, 232, 233), (210, 211, 319, 318), (74, 73, 233, 234), (211, 208, 316, 319), (176, 177, 285, 284), (75, 74, 234, 235), (177, 178, 286, 285), (72, 75, 235, 232), (178, 179, 287, 286), (179, 176, 284, 287), (77, 76, 236, 237), (110, 111, 268, 267), (78, 77, 237, 238), (111, 112, 269, 268), (180, 181, 289, 288), (79, 78, 238, 239), (112, 113, 270, 269), (181, 182, 290, 289), (76, 79, 239, 236), (113, 110, 267, 270), (182, 183, 291, 290), (183, 180, 288, 291), (81, 80, 240, 241), (82, 81, 241, 242), (184, 185, 293, 292), (83, 82, 242, 243), (185, 186, 294, 293), (80, 83, 243, 240), (186, 187, 295, 294), (187, 184, 292, 295), (85, 84, 244, 245), (86, 85, 245, 246), (188, 189, 297, 296), (87, 86, 246, 247), (189, 190, 298, 297), (84, 87, 247, 244), (53, 52, 212, 213), (190, 191, 299, 298), (54, 53, 213, 214), (191, 188, 296, 299), (55, 54, 214, 215), (89, 88, 248, 249), (320, 321, 380, 383, 382, 323), (325, 324, 376, 377, 378, 326), (329, 391, 390, 330), (332, 333, 384, 385, 386, 335), (337, 399, 398, 338), (341, 392, 393, 342), (345, 344, 347, 346, 406, 405, 404, 407), (349, 348, 400, 403, 402, 350), (354, 353, 411, 410), (358, 357, 415, 414), (361, 360, 420, 423, 422, 362), (364, 367, 366, 418, 419, 416, 417, 365), (371, 370, 374, 375, 372, 368), (368, 372, 373, 374, 370, 369), (326, 378, 379, 376, 324, 327), (323, 382, 381, 380, 321, 322), (335, 386, 387, 384, 333, 334), (330, 390, 389, 388, 391, 329, 328, 331), (342, 393, 394, 395, 392, 341, 340, 343), (338, 398, 397, 396, 399, 337, 336, 339), (350, 402, 401, 400, 348, 351), (407, 406, 346, 345), (409, 408, 411, 353, 352, 355, 354, 410), (413, 412, 415, 357, 356, 359, 358, 414), (365, 417, 418, 366), (362, 422, 421, 420, 360, 363), (31, 30, 350, 351), (133, 130, 392, 395), (28, 31, 351, 348), (135, 134, 396, 397), (33, 32, 352, 353), (136, 135, 397, 398), (34, 33, 353, 354), (137, 136, 398, 399), (35, 34, 354, 355), (134, 137, 399, 396), (32, 35, 355, 352), (0, 1, 321, 320), (1, 2, 322, 321), (2, 3, 323, 322), (139, 138, 400, 401), (37, 36, 356, 357), (3, 0, 320, 323), (140, 139, 401, 402), (38, 37, 357, 358), (141, 140, 402, 403), (39, 38, 358, 359), (138, 141, 403, 400), (36, 39, 359, 356), (106, 107, 373, 372), (5, 4, 324, 325), (107, 108, 374, 373), (6, 5, 325, 326), (108, 109, 375, 374), (7, 6, 326, 327), (143, 142, 404, 405), (41, 40, 360, 361), (109, 106, 372, 375), (4, 7, 327, 324), (144, 143, 405, 406), (42, 41, 361, 362), (145, 144, 406, 407), (43, 42, 362, 363), (142, 145, 407, 404), (40, 43, 363, 360), (9, 8, 328, 329), (10, 9, 329, 330), (11, 10, 330, 331), (147, 146, 408, 409), (45, 44, 364, 365), (8, 11, 331, 328), (148, 147, 409, 410), (46, 45, 365, 366), (149, 148, 410, 411), (47, 46, 366, 367), (146, 149, 411, 408), (44, 47, 367, 364), (114, 115, 377, 376), (12, 13, 333, 332), (115, 116, 378, 377), (13, 14, 334, 333), (116, 117, 379, 378), (14, 15, 335, 334), (151, 150, 412, 413), (49, 48, 368, 369), (117, 114, 376, 379), (15, 12, 332, 335), (152, 151, 413, 414), (50, 49, 369, 370), (153, 152, 414, 415), (51, 50, 370, 371), (150, 153, 415, 412), (48, 51, 371, 368), (119, 118, 380, 381), (17, 16, 336, 337), (120, 119, 381, 382), (18, 17, 337, 338), (121, 120, 382, 383), (19, 18, 338, 339), (154, 155, 417, 416), (118, 121, 383, 380), (16, 19, 339, 336), (155, 156, 418, 417), (156, 157, 419, 418)])
me_cube_009.materials.append(mat_material_001)
me_cube_009.use_remesh_preserve_volume = False
me_cube_009.use_remesh_preserve_attributes = False
me_cube_009.use_mirror_vertex_groups = False
me_cube_009.update()
me_cube_008 = bpy.data.meshes.new('Cube.008')
me_cube_008.from_pydata([(1.0, 1.0, -7.409), (1.0, -1.0, -7.409), (-1.0, -1.0, -7.409), (-1.0, 1.0, -7.409), (1.0, 1.0, -0.02798), (1.0, -1.0, -0.02798), (-1.0, -1.0, -0.02798), (-1.0, 1.0, -0.02798), (0.752, 0.752, -0.02798), (0.752, -0.752, -0.02798), (-0.752, 0.752, -0.02798), (-0.752, -0.752, -0.02798), (0.752, 0.752, 0.8853), (0.752, -0.752, 0.8853), (-0.752, 0.752, 0.8853), (-0.752, -0.752, 0.8853), (0.534, 0.534, 0.8853), (0.534, -0.534, 0.8853), (-0.534, 0.534, 0.8853), (-0.534, -0.534, 0.8853), (0.534, 0.534, 1.549), (0.534, -0.534, 1.549), (-0.534, 0.534, 1.549), (-0.534, -0.534, 1.549), (0.375, 0.375, 1.549), (0.375, -0.375, 1.549), (-0.375, 0.375, 1.549), (-0.375, -0.375, 1.549), (0.375, 0.375, 2.128), (0.375, -0.375, 2.128), (-0.375, 0.375, 2.128), (-0.375, -0.375, 2.128), (0.1803, 0.1803, 2.128), (0.1803, -0.1803, 2.128), (-0.1803, 0.1803, 2.128), (-0.1803, -0.1803, 2.128), (0.1803, 0.1803, 2.639), (0.1803, -0.1803, 2.639), (-0.1803, 0.1803, 2.639), (-0.1803, -0.1803, 2.639), (0.08666, 0.08666, 2.639), (0.08666, -0.08666, 2.639), (-0.08666, 0.08666, 2.639), (-0.08666, -0.08666, 2.639), (0.08666, 0.08666, 2.896), (0.08666, -0.08666, 2.896), (-0.08666, 0.08666, 2.896), (-0.08666, -0.08666, 2.896), (0.02357, 0.02357, 2.896), (0.02357, -0.02357, 2.896), (-0.02357, 0.02357, 2.896), (-0.02357, -0.02357, 2.896), (1.0, -0.7776, -0.4682), (1.0, -0.8136, -0.9498), (1.0, -0.4039, -0.9282), (1.0, -0.3536, -0.4251), (1.0, 0.1783, -0.9282), (1.0, 0.2286, -0.4035), (1.0, 0.6455, -0.4323), (1.0, 0.4946, -0.9354), (1.0, -0.7561, -1.798), (1.0, -0.792, -1.295), (1.0, -0.3679, -1.273), (1.0, -0.4111, -1.848), (1.0, 0.1711, -1.302), (1.0, 0.1496, -1.834), (1.0, 0.5161, -1.791), (1.0, 0.588, -1.28), (1.0, -0.6687, -2.795), (1.0, -0.7334, -2.299), (1.0, -0.3237, -2.256), (1.0, -0.374, -2.838), (1.0, 0.1938, -2.752), (1.0, 0.1363, -2.241), (1.0, 0.6035, -2.198), (1.0, 0.5388, -2.787), (1.0, 0.2302, -3.634), (1.0, 0.2032, -3.13), (1.0, 0.6263, -3.139), (1.0, 0.5903, -3.697), (1.0, -0.7151, -3.787), (1.0, -0.7061, -3.22), (1.0, -0.1929, -3.22), (1.0, -0.238, -3.76), (1.0, 0.2411, -4.699), (1.0, 0.2051, -4.141), (1.0, 0.6643, -4.141), (1.0, 0.6282, -4.771), (1.0, -0.5962, -4.726), (1.0, -0.6142, -4.168), (1.0, -0.2181, -4.159), (1.0, -0.2181, -4.726), (1.0, -0.6085, -5.637), (1.0, -0.5725, -5.187), (1.0, -0.1404, -5.196), (1.0, -0.1764, -5.637), (1.0, 0.3008, -5.583), (1.0, 0.2648, -5.169), (1.0, 0.6789, -5.196), (1.0, 0.6609, -5.655), (0.752, -0.559, 0.173), (0.752, -0.5452, 0.7147), (0.752, 0.6062, 0.7006), (0.752, 0.5939, 0.2223), (0.64, 0.752, 0.2491), (0.6734, 0.752, 0.7031), (-0.5061, 0.752, 0.6943), (-0.472, 0.752, 0.2075), (0.7994, 1.0, -0.8521), (0.8437, 1.0, -0.4595), (0.3472, 1.0, -0.509), (0.3989, 1.0, -0.9099), (-0.1494, 1.0, -0.9264), (-0.6539, 1.0, -0.9468), (-0.8141, 1.0, -0.4095), (-0.1565, 1.0, -0.5098), (0.7195, 1.0, -1.704), (0.8071, 1.0, -1.283), (0.287, 1.0, -1.282), (0.3911, 1.0, -1.695), (-0.1904, 1.0, -1.709), (-0.08506, 1.0, -1.268), (-0.663, 1.0, -1.275), (-0.5549, 1.0, -1.738), (0.6772, 1.0, -2.59), (0.7534, 1.0, -2.113), (0.2443, 1.0, -2.154), (0.3195, 1.0, -2.639), (-0.3001, 1.0, -2.685), (-0.1232, 1.0, -2.213), (-0.6493, 1.0, -2.22), (-0.6529, 1.0, -2.756), (0.6414, 1.0, -3.644), (0.699, 1.0, -3.193), (0.1925, 1.0, -3.194), (0.3044, 1.0, -3.675), (-0.2638, 1.0, -3.7), (-0.1799, 1.0, -3.181), (-0.7778, 1.0, -3.216), (-0.7168, 1.0, -3.731), (0.5942, 1.0, -4.621), (0.7497, 1.0, -4.144), (0.1728, 1.0, -4.209), (0.2788, 1.0, -4.68), (-0.3096, 1.0, -4.796), (-0.1826, 1.0, -4.263), (-0.7208, 1.0, -4.318), (-0.6365, 1.0, -4.865), (0.6119, 1.0, -5.668), (0.6496, 1.0, -5.178), (8.589e-05, 1.0, -5.251), (0.2235, 1.0, -5.734), (-0.299, 1.0, -5.896), (-0.3147, 1.0, -5.539), (-0.4571, 1.0, -5.928), (-0.8204, 1.0, -5.421), (-0.3241, 1.0, -5.326), (-0.6863, 1.0, -5.973)], [], [(6, 5, 9, 11), (0, 4, 78, 79, 76, 77, 82, 83, 80, 85, 86), (2, 6, 7, 3), (4, 0, 141, 142, 145, 146, 155, 3, 7, 138, 139, 136, 137, 134, 135, 132, 133), (5, 4, 8, 9), (7, 6, 11, 10), (4, 7, 10, 8), (14, 15, 19, 18), (9, 100, 101, 102, 12, 13), (10, 11, 15, 14), (8, 10, 14, 106, 107, 104, 105, 12), (12, 14, 18, 16), (15, 13, 17, 19), (13, 12, 16, 17), (21, 20, 24, 25), (17, 16, 20, 21), (18, 19, 23, 22), (16, 18, 22, 20), (26, 27, 31, 30), (22, 23, 27, 26), (20, 22, 26, 24), (23, 21, 25, 27), (31, 29, 33, 35), (24, 26, 30, 28), (25, 24, 28, 29), (34, 35, 39, 38), (29, 28, 32, 33), (30, 31, 35, 34), (28, 30, 34, 32), (36, 38, 42, 40), (32, 34, 38, 36), (33, 32, 36, 37), (39, 37, 41, 43), (37, 36, 40, 41), (38, 39, 43, 42), (46, 47, 51, 50), (41, 40, 44, 45), (42, 43, 47, 46), (40, 42, 46, 44), (44, 46, 50, 48), (47, 45, 49, 51), (45, 44, 48, 49), (5, 53, 52, 55, 4), (54, 56, 57, 58, 4, 55), (5, 61, 62, 56, 54, 53), (63, 65, 64, 67, 4, 58, 59, 56, 62), (5, 69, 70, 65, 63, 60, 61), (70, 73, 74, 4, 67, 66, 65), (73, 77, 78, 4, 74, 75, 72), (1, 80, 81, 82, 77, 73, 70, 71, 68, 69, 5), (87, 84, 94, 97, 98, 0, 86), (80, 89, 90, 91, 84, 85), (1, 92, 93, 94, 84, 91, 88, 89, 80), (0, 98, 99, 96, 97, 94, 95, 92, 1), (12, 102, 103, 100, 9, 8), (12, 105, 106, 14), (109, 110, 7, 4), (111, 112, 115, 114, 7, 110), (117, 118, 112, 111, 108, 109, 4), (118, 121, 122, 7, 114, 113, 112), (125, 126, 120, 121, 118, 119, 116, 117, 4), (126, 129, 130, 131, 7, 122, 123, 120), (133, 134, 128, 129, 126, 127, 124, 125, 4), (134, 137, 138, 7, 131, 128), (3, 154, 152), (3, 155, 157, 154), (151, 148, 149, 141, 0, 3, 152, 150), (153, 156, 155, 146, 147, 144, 145, 142), (153, 142, 143, 140, 141, 149, 150, 152)])
me_cube_008.materials.append(mat_material)
me_cube_008.use_remesh_preserve_volume = False
me_cube_008.use_remesh_preserve_attributes = False
me_cube_008.use_mirror_vertex_groups = False
me_cube_008.update()
me_cube = bpy.data.meshes.new('Cube')
me_cube.from_pydata([(1.0, 1.0, -7.409), (1.0, -1.0, -7.409), (-1.0, -1.0, -7.409), (-1.0, 1.0, -7.409), (1.0, 1.0, -0.02798), (1.0, -1.0, -0.02798), (-1.0, -1.0, -0.02798), (-1.0, 1.0, -0.02798), (0.752, 0.752, -0.02798), (0.752, -0.752, -0.02798), (-0.752, 0.752, -0.02798), (-0.752, -0.752, -0.02798), (0.752, 0.752, 0.8853), (0.752, -0.752, 0.8853), (-0.752, 0.752, 0.8853), (-0.752, -0.752, 0.8853), (0.534, 0.534, 0.8853), (0.534, -0.534, 0.8853), (-0.534, 0.534, 0.8853), (-0.534, -0.534, 0.8853), (0.534, 0.534, 1.549), (0.534, -0.534, 1.549), (-0.534, 0.534, 1.549), (-0.534, -0.534, 1.549), (0.375, 0.375, 1.549), (0.375, -0.375, 1.549), (-0.375, 0.375, 1.549), (-0.375, -0.375, 1.549), (0.375, 0.375, 2.128), (0.375, -0.375, 2.128), (-0.375, 0.375, 2.128), (-0.375, -0.375, 2.128), (0.1803, 0.1803, 2.128), (0.1803, -0.1803, 2.128), (-0.1803, 0.1803, 2.128), (-0.1803, -0.1803, 2.128), (0.1803, 0.1803, 2.639), (0.1803, -0.1803, 2.639), (-0.1803, 0.1803, 2.639), (-0.1803, -0.1803, 2.639), (0.08666, 0.08666, 2.639), (0.08666, -0.08666, 2.639), (-0.08666, 0.08666, 2.639), (-0.08666, -0.08666, 2.639), (0.08666, 0.08666, 2.896), (0.08666, -0.08666, 2.896), (-0.08666, 0.08666, 2.896), (-0.08666, -0.08666, 2.896), (0.02357, 0.02357, 2.896), (0.02357, -0.02357, 2.896), (-0.02357, 0.02357, 2.896), (-0.02357, -0.02357, 2.896), (1.0, -0.7776, -0.4682), (1.0, -0.8136, -0.9498), (1.0, -0.4039, -0.9282), (1.0, -0.3536, -0.4251), (1.0, 0.1783, -0.9282), (1.0, 0.2286, -0.4035), (1.0, 0.6455, -0.4323), (1.0, 0.4946, -0.9354), (1.0, -0.7561, -1.798), (1.0, -0.792, -1.295), (1.0, -0.3679, -1.273), (1.0, -0.4111, -1.848), (1.0, 0.1711, -1.302), (1.0, 0.1496, -1.834), (1.0, 0.5161, -1.791), (1.0, 0.588, -1.28), (1.0, -0.6687, -2.795), (1.0, -0.7334, -2.299), (1.0, -0.3237, -2.256), (1.0, -0.374, -2.838), (1.0, 0.1938, -2.752), (1.0, 0.1363, -2.241), (1.0, 0.6035, -2.198), (1.0, 0.5388, -2.787), (1.0, 0.2302, -3.634), (1.0, 0.2032, -3.13), (1.0, 0.6263, -3.139), (1.0, 0.5903, -3.697), (1.0, -0.7151, -3.787), (1.0, -0.7061, -3.22), (1.0, -0.1929, -3.22), (1.0, -0.238, -3.76), (1.0, 0.2411, -4.699), (1.0, 0.2051, -4.141), (1.0, 0.6643, -4.141), (1.0, 0.6282, -4.771), (1.0, -0.5962, -4.726), (1.0, -0.6142, -4.168), (1.0, -0.2181, -4.159), (1.0, -0.2181, -4.726), (1.0, -0.6085, -5.637), (1.0, -0.5725, -5.187), (1.0, -0.1404, -5.196), (1.0, -0.1764, -5.637), (1.0, 0.3008, -5.583), (1.0, 0.2648, -5.169), (1.0, 0.6789, -5.196), (1.0, 0.6609, -5.655), (0.752, -0.559, 0.173), (0.752, -0.5452, 0.7147), (0.752, 0.6062, 0.7006), (0.752, 0.5939, 0.2223), (0.64, 0.752, 0.2491), (0.6734, 0.752, 0.7031), (-0.5061, 0.752, 0.6943), (-0.472, 0.752, 0.2075), (0.7994, 1.0, -0.8521), (0.8437, 1.0, -0.4595), (0.3472, 1.0, -0.509), (0.3989, 1.0, -0.9099), (-0.1494, 1.0, -0.9264), (-0.6539, 1.0, -0.9468), (-0.8141, 1.0, -0.4095), (-0.1565, 1.0, -0.5098), (0.7195, 1.0, -1.704), (0.8071, 1.0, -1.283), (0.287, 1.0, -1.282), (0.3911, 1.0, -1.695), (-0.1904, 1.0, -1.709), (-0.08506, 1.0, -1.268), (-0.663, 1.0, -1.275), (-0.5549, 1.0, -1.738), (0.6772, 1.0, -2.59), (0.7534, 1.0, -2.113), (0.2443, 1.0, -2.154), (0.3195, 1.0, -2.639), (-0.3001, 1.0, -2.685), (-0.1232, 1.0, -2.213), (-0.6493, 1.0, -2.22), (-0.6529, 1.0, -2.756), (0.6414, 1.0, -3.644), (0.699, 1.0, -3.193), (0.1925, 1.0, -3.194), (0.3044, 1.0, -3.675), (-0.2638, 1.0, -3.7), (-0.1799, 1.0, -3.181), (-0.7778, 1.0, -3.216), (-0.7168, 1.0, -3.731), (0.5942, 1.0, -4.621), (0.7497, 1.0, -4.144), (0.1728, 1.0, -4.209), (0.2788, 1.0, -4.68), (-0.3096, 1.0, -4.796), (-0.1826, 1.0, -4.263), (-0.7208, 1.0, -4.318), (-0.6365, 1.0, -4.865), (0.6119, 1.0, -5.668), (0.6496, 1.0, -5.178), (8.589e-05, 1.0, -5.251), (0.2235, 1.0, -5.734), (-0.299, 1.0, -5.896), (-0.3147, 1.0, -5.539), (-0.4571, 1.0, -5.928), (-0.8204, 1.0, -5.421), (-0.3241, 1.0, -5.326), (-0.6863, 1.0, -5.973)], [], [(6, 5, 9, 11), (0, 4, 78, 79, 76, 77, 82, 83, 80, 85, 86), (1, 5, 6, 2), (4, 0, 141, 142, 145, 146, 155, 3, 7, 138, 139, 136, 137, 134, 135, 132, 133), (11, 9, 13, 15), (5, 4, 8, 9), (7, 6, 11, 10), (4, 7, 10, 8), (14, 15, 19, 18), (9, 100, 101, 102, 12, 13), (8, 10, 14, 106, 107, 104, 105, 12), (19, 17, 21, 23), (12, 14, 18, 16), (15, 13, 17, 19), (13, 12, 16, 17), (21, 20, 24, 25), (17, 16, 20, 21), (16, 18, 22, 20), (22, 23, 27, 26), (20, 22, 26, 24), (23, 21, 25, 27), (31, 29, 33, 35), (24, 26, 30, 28), (27, 25, 29, 31), (25, 24, 28, 29), (29, 28, 32, 33), (30, 31, 35, 34), (28, 30, 34, 32), (36, 38, 42, 40), (32, 34, 38, 36), (35, 33, 37, 39), (33, 32, 36, 37), (43, 41, 45, 47), (39, 37, 41, 43), (37, 36, 40, 41), (38, 39, 43, 42), (46, 47, 51, 50), (41, 40, 44, 45), (40, 42, 46, 44), (44, 46, 50, 48), (47, 45, 49, 51), (45, 44, 48, 49), (5, 53, 52, 55, 4), (54, 56, 57, 58, 4, 55), (5, 61, 62, 56, 54, 53), (63, 65, 64, 67, 4, 58, 59, 56, 62), (5, 69, 70, 65, 63, 60, 61), (70, 73, 74, 4, 67, 66, 65), (73, 77, 78, 4, 74, 75, 72), (1, 80, 81, 82, 77, 73, 70, 71, 68, 69, 5), (87, 84, 94, 97, 98, 0, 86), (80, 89, 90, 91, 84, 85), (1, 92, 93, 94, 84, 91, 88, 89, 80), (0, 98, 99, 96, 97, 94, 95, 92, 1), (12, 102, 103, 100, 9, 8), (12, 105, 106, 14), (109, 110, 7, 4), (111, 112, 115, 114, 7, 110), (117, 118, 112, 111, 108, 109, 4), (118, 121, 122, 7, 114, 113, 112), (125, 126, 120, 121, 118, 119, 116, 117, 4), (126, 129, 130, 131, 7, 122, 123, 120), (133, 134, 128, 129, 126, 127, 124, 125, 4), (134, 137, 138, 7, 131, 128), (3, 154, 152), (3, 155, 157, 154), (151, 148, 149, 141, 0, 3, 152, 150), (153, 156, 155, 146, 147, 144, 145, 142), (153, 142, 143, 140, 141, 149, 150, 152)])
me_cube.materials.append(mat_material)
me_cube.use_remesh_preserve_volume = False
me_cube.use_remesh_preserve_attributes = False
me_cube.use_mirror_vertex_groups = False
me_cube.update()
me_cube_002 = bpy.data.meshes.new('Cube.002')
me_cube_002.from_pydata([(1.0, -0.7776, -0.4682), (1.0, -0.8136, -0.9498), (1.0, -0.4039, -0.9282), (1.0, -0.3536, -0.4251), (1.0, 0.1783, -0.9282), (1.0, 0.2286, -0.4035), (1.0, 0.6455, -0.4323), (1.0, 0.4946, -0.9354), (1.0, -0.7561, -1.798), (1.0, -0.792, -1.295), (1.0, -0.3679, -1.273), (1.0, -0.4111, -1.848), (1.0, 0.1711, -1.302), (1.0, 0.1496, -1.834), (1.0, 0.5161, -1.791), (1.0, 0.588, -1.28), (1.0, -0.6687, -2.795), (1.0, -0.7334, -2.299), (1.0, -0.3237, -2.256), (1.0, -0.374, -2.838), (1.0, 0.1938, -2.752), (1.0, 0.1363, -2.241), (1.0, 0.6035, -2.198), (1.0, 0.5388, -2.787), (1.0, 0.2302, -3.634), (1.0, 0.2032, -3.13), (1.0, 0.6263, -3.139), (1.0, 0.5903, -3.697), (1.0, -0.7151, -3.787), (1.0, -0.7061, -3.22), (1.0, -0.1929, -3.22), (1.0, -0.238, -3.76), (1.0, 0.2411, -4.699), (1.0, 0.2051, -4.141), (1.0, 0.6643, -4.141), (1.0, 0.6282, -4.771), (1.0, -0.5962, -4.726), (1.0, -0.6142, -4.168), (1.0, -0.2181, -4.159), (1.0, -0.2181, -4.726), (1.0, -0.6085, -5.637), (1.0, -0.5725, -5.187), (1.0, -0.1404, -5.196), (1.0, -0.1764, -5.637), (1.0, 0.3008, -5.583), (1.0, 0.2648, -5.169), (1.0, 0.6789, -5.196), (1.0, 0.6609, -5.655), (0.752, -0.559, 0.173), (0.752, -0.5452, 0.7147), (0.752, 0.6062, 0.7006), (0.752, 0.5939, 0.2223), (0.64, 0.752, 0.2491), (0.6734, 0.752, 0.7031), (-0.5061, 0.752, 0.6943), (-0.472, 0.752, 0.2075), (0.7994, 1.0, -0.8521), (0.8437, 1.0, -0.4595), (0.3472, 1.0, -0.509), (0.3989, 1.0, -0.9099), (-0.1494, 1.0, -0.9264), (-0.6539, 1.0, -0.9468), (-0.8141, 1.0, -0.4095), (-0.1565, 1.0, -0.5098), (0.7195, 1.0, -1.704), (0.8071, 1.0, -1.283), (0.287, 1.0, -1.282), (0.3911, 1.0, -1.695), (-0.1904, 1.0, -1.709), (-0.08506, 1.0, -1.268), (-0.663, 1.0, -1.275), (-0.5549, 1.0, -1.738), (0.6772, 1.0, -2.59), (0.7534, 1.0, -2.113), (0.2443, 1.0, -2.154), (0.3195, 1.0, -2.639), (-0.3001, 1.0, -2.685), (-0.1232, 1.0, -2.213), (-0.6493, 1.0, -2.22), (-0.6529, 1.0, -2.756), (0.6414, 1.0, -3.644), (0.699, 1.0, -3.193), (0.1925, 1.0, -3.194), (0.3044, 1.0, -3.675), (-0.2638, 1.0, -3.7), (-0.1799, 1.0, -3.181), (-0.7778, 1.0, -3.216), (-0.7168, 1.0, -3.731), (0.5942, 1.0, -4.621), (0.7497, 1.0, -4.144), (0.1728, 1.0, -4.209), (0.2788, 1.0, -4.68), (-0.3096, 1.0, -4.796), (-0.1826, 1.0, -4.263), (-0.7208, 1.0, -4.318), (-0.6365, 1.0, -4.865), (0.6119, 1.0, -5.668), (0.6496, 1.0, -5.178), (8.589e-05, 1.0, -5.251), (0.2235, 1.0, -5.734), (-0.299, 1.0, -5.896), (-0.3147, 1.0, -5.539), (-0.4571, 1.0, -5.928), (-0.8204, 1.0, -5.421), (-0.3241, 1.0, -5.326), (-0.6863, 1.0, -5.973), (0.752, -0.4784, 0.2462), (0.752, -0.4764, 0.6532), (0.752, 0.5408, 0.6469), (0.752, 0.5396, 0.2588), (0.6104, 0.752, 0.2929), (0.6339, 0.752, 0.6534), (-0.4264, 0.752, 0.6304), (-0.4036, 0.752, 0.2741), (1.0, 0.2315, -0.881), (1.0, 0.2682, -0.4516), (1.0, 0.5954, -0.4703), (1.0, 0.4689, -0.892), (1.0, -0.7758, -0.9078), (1.0, -0.4358, -0.8874), (1.0, -0.3938, -0.472), (1.0, -0.7299, -0.5), (1.0, 0.1972, -1.774), (1.0, 0.2213, -1.347), (1.0, 0.5619, -1.316), (1.0, 0.4905, -1.733), (1.0, -0.711, -1.766), (1.0, -0.4541, -1.797), (1.0, -0.4247, -1.313), (1.0, -0.7466, -1.324), (1.0, 0.1667, -2.273), (1.0, 0.5703, -2.233), (1.0, 0.5145, -2.746), (1.0, 0.2208, -2.721), (1.0, -0.6376, -2.764), (1.0, -0.4067, -2.792), (1.0, -0.3595, -2.283), (1.0, -0.695, -2.326), (1.0, -0.6672, -3.749), (1.0, -0.2771, -3.716), (1.0, -0.2383, -3.249), (1.0, -0.6611, -3.262), (1.0, 0.2656, -3.596), (1.0, 0.5525, -3.64), (1.0, 0.5861, -3.166), (1.0, 0.2348, -3.161), (1.0, 0.2696, -4.674), (1.0, 0.5995, -4.732), (1.0, 0.6302, -4.158), (1.0, 0.2454, -4.174), (1.0, -0.5598, -4.7), (1.0, -0.262, -4.698), (1.0, -0.2558, -4.185), (1.0, -0.5777, -4.195), (1.0, 0.32, -5.568), (1.0, 0.2919, -5.192), (1.0, 0.6522, -5.22), (1.0, 0.6328, -5.62), (1.0, -0.5746, -5.609), (1.0, -0.2055, -5.6), (1.0, -0.1761, -5.226), (1.0, -0.5408, -5.223), (0.5656, 1.0, -5.622), (0.5995, 1.0, -5.224), (0.122, 1.0, -5.282), (0.2868, 1.0, -5.649), (-0.3445, 1.0, -5.62), (-0.4336, 1.0, -5.863), (-0.3375, 1.0, -5.846), (-0.3528, 1.0, -5.354), (-0.7485, 1.0, -5.443), (-0.6305, 1.0, -5.9), (-0.3359, 1.0, -4.748), (-0.225, 1.0, -4.302), (-0.6327, 1.0, -4.344), (-0.5786, 1.0, -4.783), (0.5582, 1.0, -4.586), (0.6993, 1.0, -4.183), (0.2676, 1.0, -4.236), (0.3351, 1.0, -4.616), (0.6177, 1.0, -3.6), (0.6682, 1.0, -3.221), (0.2691, 1.0, -3.234), (0.342, 1.0, -3.622), (-0.3063, 1.0, -3.659), (-0.2303, 1.0, -3.223), (-0.6939, 1.0, -3.252), (-0.6526, 1.0, -3.674), (0.6387, 1.0, -2.556), (0.7133, 1.0, -2.147), (0.3218, 1.0, -2.185), (0.3676, 1.0, -2.585), (-0.3268, 1.0, -2.652), (-0.1666, 1.0, -2.247), (-0.5823, 1.0, -2.262), (-0.5879, 1.0, -2.686), (-0.2109, 1.0, -1.674), (-0.1156, 1.0, -1.292), (-0.5954, 1.0, -1.303), (-0.519, 1.0, -1.684), (0.6966, 1.0, -1.663), (0.772, 1.0, -1.316), (0.3648, 1.0, -1.308), (0.4415, 1.0, -1.653), (0.7702, 1.0, -0.8202), (0.8147, 1.0, -0.4856), (0.407, 1.0, -0.5332), (0.4456, 1.0, -0.8482), (-0.1889, 1.0, -0.8842), (-0.1937, 1.0, -0.541), (-0.7006, 1.0, -0.4751), (-0.5953, 1.0, -0.8775), (0.6059, 0.8366, 0.2491), (0.6393, 0.8366, 0.7031), (-0.5402, 0.8366, 0.6943), (-0.5061, 0.8366, 0.2075), (0.7653, 1.085, -0.8521), (0.8096, 1.085, -0.4595), (0.3131, 1.085, -0.509), (0.3648, 1.085, -0.9099), (-0.1835, 1.085, -0.9264), (-0.688, 1.085, -0.9468), (-0.8482, 1.085, -0.4095), (-0.1906, 1.085, -0.5098), (0.6854, 1.085, -1.704), (0.773, 1.085, -1.283), (0.2529, 1.085, -1.282), (0.357, 1.085, -1.695), (-0.2245, 1.085, -1.709), (-0.1192, 1.085, -1.268), (-0.6971, 1.085, -1.275), (-0.589, 1.085, -1.738), (0.6431, 1.085, -2.59), (0.7193, 1.085, -2.113), (0.2102, 1.085, -2.154), (0.2854, 1.085, -2.639), (-0.3342, 1.085, -2.685), (-0.1573, 1.085, -2.213), (-0.6834, 1.085, -2.22), (-0.687, 1.085, -2.756), (0.6073, 1.085, -3.644), (0.6649, 1.085, -3.193), (0.1584, 1.085, -3.194), (0.2703, 1.085, -3.675), (-0.2979, 1.085, -3.7), (-0.214, 1.085, -3.181), (-0.8119, 1.085, -3.216), (-0.7509, 1.085, -3.731), (0.56, 1.085, -4.621), (0.7156, 1.085, -4.144), (0.1387, 1.085, -4.209), (0.2447, 1.085, -4.68), (-0.3437, 1.085, -4.796), (-0.2167, 1.085, -4.263), (-0.755, 1.085, -4.318), (-0.6706, 1.085, -4.865), (0.5778, 1.085, -5.668), (0.6155, 1.085, -5.178), (-0.03402, 1.085, -5.251), (0.1894, 1.085, -5.734), (-0.4677, 1.085, -5.863), (-0.4913, 1.085, -5.928), (-0.3582, 1.085, -5.326), (-0.8545, 1.085, -5.421), (-0.7204, 1.085, -5.973), (-0.3489, 1.085, -5.539), (-0.3331, 1.085, -5.896), (0.5763, 0.8366, 0.2929), (0.5998, 0.8366, 0.6534), (-0.4605, 0.8366, 0.6304), (-0.4377, 0.8366, 0.2741), (0.5315, 1.085, -5.622), (0.5654, 1.085, -5.224), (0.08787, 1.085, -5.282), (0.2527, 1.085, -5.649), (-0.3786, 1.085, -5.62), (-0.3716, 1.085, -5.846), (-0.3869, 1.085, -5.354), (-0.7826, 1.085, -5.443), (-0.6646, 1.085, -5.9), (-0.37, 1.085, -4.748), (-0.2591, 1.085, -4.302), (-0.6668, 1.085, -4.344), (-0.6127, 1.085, -4.783), (0.5241, 1.085, -4.586), (0.6652, 1.085, -4.183), (0.2335, 1.085, -4.236), (0.301, 1.085, -4.616), (0.5836, 1.085, -3.6), (0.6341, 1.085, -3.221), (0.2349, 1.085, -3.234), (0.3079, 1.085, -3.622), (-0.3404, 1.085, -3.659), (-0.2644, 1.085, -3.223), (-0.728, 1.085, -3.252), (-0.6867, 1.085, -3.674), (0.6046, 1.085, -2.556), (0.6792, 1.085, -2.147), (0.2877, 1.085, -2.185), (0.3335, 1.085, -2.585), (-0.3609, 1.085, -2.652), (-0.2007, 1.085, -2.247), (-0.6164, 1.085, -2.262), (-0.622, 1.085, -2.686), (-0.245, 1.085, -1.674), (-0.1497, 1.085, -1.292), (-0.6295, 1.085, -1.303), (-0.5531, 1.085, -1.684), (0.6625, 1.085, -1.663), (0.7379, 1.085, -1.316), (0.3307, 1.085, -1.308), (0.4074, 1.085, -1.653), (0.7361, 1.085, -0.8202), (0.7806, 1.085, -0.4856), (0.3729, 1.085, -0.5332), (0.4115, 1.085, -0.8482), (-0.223, 1.085, -0.8842), (-0.2278, 1.085, -0.541), (-0.7347, 1.085, -0.4751), (-0.6294, 1.085, -0.8775), (1.056, -0.7447, -0.4682), (1.056, -0.7806, -0.9498), (1.056, -0.3709, -0.9282), (1.056, -0.3206, -0.4251), (1.056, 0.2113, -0.9282), (1.056, 0.2616, -0.4035), (1.056, 0.6784, -0.4323), (1.056, 0.5275, -0.9354), (1.056, -0.7231, -1.798), (1.056, -0.759, -1.295), (1.056, -0.335, -1.273), (1.056, -0.3781, -1.848), (1.056, 0.2041, -1.302), (1.056, 0.1825, -1.834), (1.056, 0.5491, -1.791), (1.056, 0.6209, -1.28), (1.056, -0.6357, -2.795), (1.056, -0.7004, -2.299), (1.056, -0.2907, -2.256), (1.056, -0.341, -2.838), (1.056, 0.2268, -2.752), (1.056, 0.1693, -2.241), (1.056, 0.6365, -2.198), (1.056, 0.5718, -2.787), (1.056, 0.2632, -3.634), (1.056, 0.2361, -3.13), (1.056, 0.6593, -3.139), (1.056, 0.6233, -3.697), (1.056, -0.6822, -3.787), (1.056, -0.6732, -3.22), (1.056, -0.16, -3.22), (1.056, -0.205, -3.76), (1.056, 0.2741, -4.699), (1.056, 0.238, -4.141), (1.056, 0.6972, -4.141), (1.056, 0.6612, -4.771), (1.056, -0.5632, -4.726), (1.056, -0.5813, -4.168), (1.056, -0.1851, -4.159), (1.056, -0.1851, -4.726), (1.056, -0.5756, -5.637), (1.056, -0.5396, -5.187), (1.056, -0.1074, -5.196), (1.056, -0.1434, -5.637), (1.056, 0.3337, -5.583), (1.056, 0.2977, -5.169), (1.056, 0.7119, -5.196), (1.056, 0.6939, -5.655), (0.8081, -0.526, 0.173), (0.8081, -0.5123, 0.7147), (0.8081, 0.6391, 0.7006), (0.8081, 0.6269, 0.2223), (0.8081, -0.4454, 0.2462), (0.8081, -0.4434, 0.6532), (0.8081, 0.5737, 0.6469), (0.8081, 0.5725, 0.2588), (1.056, 0.2644, -0.881), (1.056, 0.3012, -0.4516), (1.056, 0.6283, -0.4703), (1.056, 0.5019, -0.892), (1.056, -0.7428, -0.9078), (1.056, -0.4028, -0.8874), (1.056, -0.3608, -0.472), (1.056, -0.6969, -0.5), (1.056, 0.2302, -1.774), (1.056, 0.2542, -1.347), (1.056, 0.5948, -1.316), (1.056, 0.5234, -1.733), (1.056, -0.678, -1.766), (1.056, -0.4211, -1.797), (1.056, -0.3917, -1.313), (1.056, -0.7137, -1.324), (1.056, 0.1997, -2.273), (1.056, 0.6032, -2.233), (1.056, 0.5475, -2.746), (1.056, 0.2537, -2.721), (1.056, -0.6046, -2.764), (1.056, -0.3738, -2.792), (1.056, -0.3266, -2.283), (1.056, -0.6621, -2.326), (1.056, -0.6342, -3.749), (1.056, -0.2441, -3.716), (1.056, -0.2054, -3.249), (1.056, -0.6282, -3.262), (1.056, 0.2986, -3.596), (1.056, 0.5855, -3.64), (1.056, 0.619, -3.166), (1.056, 0.2677, -3.161), (1.056, 0.3025, -4.674), (1.056, 0.6325, -4.732), (1.056, 0.6632, -4.158), (1.056, 0.2784, -4.174), (1.056, -0.5268, -4.7), (1.056, -0.2291, -4.698), (1.056, -0.2229, -4.185), (1.056, -0.5448, -4.195), (1.056, 0.353, -5.568), (1.056, 0.3248, -5.192), (1.056, 0.6852, -5.22), (1.056, 0.6658, -5.62), (1.056, -0.5416, -5.609), (1.056, -0.1726, -5.6), (1.056, -0.1431, -5.226), (1.056, -0.5079, -5.223)], [], [(213, 212, 215, 214, 269, 270, 267, 268), (132, 133, 395, 394), (30, 29, 349, 350), (131, 132, 394, 393), (29, 28, 348, 349), (130, 131, 393, 392), (24, 27, 347, 344), (126, 129, 391, 388), (27, 26, 346, 347), (129, 128, 390, 391), (26, 25, 345, 346), (128, 127, 389, 390), (25, 24, 344, 345), (127, 126, 388, 389), (62, 63, 223, 222), (164, 165, 274, 273), (199, 196, 304, 307), (61, 62, 222, 221), (163, 164, 273, 272), (198, 199, 307, 306), (60, 61, 221, 220), (162, 163, 272, 271), (92, 95, 255, 252), (197, 198, 306, 305), (95, 94, 254, 255), (196, 197, 305, 304), (94, 93, 253, 254), (56, 59, 219, 216), (158, 161, 423, 420), (93, 92, 252, 253), (161, 160, 422, 423), (160, 159, 421, 422), (20, 23, 343, 340), (125, 122, 384, 387), (159, 158, 420, 421), (23, 22, 342, 343), (124, 125, 387, 386), (22, 21, 341, 342), (123, 124, 386, 385), (21, 20, 340, 341), (122, 123, 385, 384), (157, 154, 416, 419), (59, 58, 218, 219), (166, 168, 167), (195, 192, 300, 303), (58, 57, 217, 218), (194, 195, 303, 302), (57, 56, 216, 217), (88, 91, 251, 248), (193, 194, 302, 301), (91, 90, 250, 251), (192, 193, 301, 300), (90, 89, 249, 250), (52, 55, 215, 212), (217, 313, 314, 218), (223, 220, 316, 317, 318, 222), (225, 309, 310, 226), (229, 305, 306, 230), (233, 297, 298, 234), (238, 237, 301, 302, 303, 239), (241, 289, 290, 242), (245, 293, 294, 246), (248, 251, 250, 286, 287, 284, 285, 249), (252, 255, 254, 282, 283, 280, 281, 253), (258, 257, 272, 273), (261, 264, 263, 262, 265, 275, 277, 278, 279, 260), (266, 261, 260, 276, 275, 265), (268, 269, 214, 213), (274, 271, 272, 257, 256, 259, 258, 273), (253, 281, 282, 254), (249, 285, 286, 250), (242, 290, 291, 288, 289, 241, 240, 243), (246, 294, 295, 292, 293, 245, 244, 247), (234, 298, 299, 296, 297, 233, 232, 235), (239, 303, 300, 301, 237, 236), (230, 306, 307, 304, 305, 229, 228, 231), (226, 310, 311, 308, 309, 225, 224, 227), (218, 314, 315, 312, 313, 217, 216, 219), (222, 318, 319, 316, 220, 221), (97, 96, 256, 257), (165, 162, 271, 274), (63, 60, 220, 223), (98, 97, 257, 258), (200, 201, 309, 308), (99, 98, 258, 259), (201, 202, 310, 309), (96, 99, 259, 256), (65, 64, 224, 225), (202, 203, 311, 310), (66, 65, 225, 226), (203, 200, 308, 311), (168, 166, 275, 276), (67, 66, 226, 227), (167, 168, 276, 260), (64, 67, 227, 224), (166, 169, 277, 275), (204, 205, 313, 312), (169, 170, 278, 277), (205, 206, 314, 313), (170, 171, 279, 278), (69, 68, 228, 229), (206, 207, 315, 314), (103, 104, 262, 263), (171, 167, 260, 279), (70, 69, 229, 230), (207, 204, 312, 315), (105, 103, 263, 264), (172, 173, 281, 280), (71, 70, 230, 231), (102, 105, 264, 261), (173, 174, 282, 281), (68, 71, 231, 228), (104, 101, 265, 262), (174, 175, 283, 282), (208, 209, 317, 316), (100, 102, 261, 266), (175, 172, 280, 283), (209, 210, 318, 317), (101, 100, 266, 265), (73, 72, 232, 233), (210, 211, 319, 318), (74, 73, 233, 234), (211, 208, 316, 319), (176, 177, 285, 284), (75, 74, 234, 235), (177, 178, 286, 285), (72, 75, 235, 232), (178, 179, 287, 286), (179, 176, 284, 287), (77, 76, 236, 237), (110, 111, 268, 267), (78, 77, 237, 238), (111, 112, 269, 268), (180, 181, 289, 288), (79, 78, 238, 239), (112, 113, 270, 269), (181, 182, 290, 289), (76, 79, 239, 236), (113, 110, 267, 270), (182, 183, 291, 290), (183, 180, 288, 291), (81, 80, 240, 241), (82, 81, 241, 242), (184, 185, 293, 292), (83, 82, 242, 243), (185, 186, 294, 293), (80, 83, 243, 240), (186, 187, 295, 294), (187, 184, 292, 295), (85, 84, 244, 245), (86, 85, 245, 246), (188, 189, 297, 296), (87, 86, 246, 247), (189, 190, 298, 297), (84, 87, 247, 244), (53, 52, 212, 213), (190, 191, 299, 298), (54, 53, 213, 214), (191, 188, 296, 299), (55, 54, 214, 215), (89, 88, 248, 249), (320, 321, 380, 383, 382, 323), (325, 324, 376, 377, 378, 326), (329, 391, 390, 330), (332, 333, 384, 385, 386, 335), (337, 399, 398, 338), (341, 392, 393, 342), (345, 344, 347, 346, 406, 405, 404, 407), (349, 348, 400, 403, 402, 350), (354, 353, 411, 410), (358, 357, 415, 414), (361, 360, 420, 423, 422, 362), (364, 367, 366, 418, 419, 416, 417, 365), (371, 370, 374, 375, 372, 368), (368, 372, 373, 374, 370, 369), (326, 378, 379, 376, 324, 327), (323, 382, 381, 380, 321, 322), (335, 386, 387, 384, 333, 334), (330, 390, 389, 388, 391, 329, 328, 331), (342, 393, 394, 395, 392, 341, 340, 343), (338, 398, 397, 396, 399, 337, 336, 339), (350, 402, 401, 400, 348, 351), (407, 406, 346, 345), (409, 408, 411, 353, 352, 355, 354, 410), (413, 412, 415, 357, 356, 359, 358, 414), (365, 417, 418, 366), (362, 422, 421, 420, 360, 363), (31, 30, 350, 351), (133, 130, 392, 395), (28, 31, 351, 348), (135, 134, 396, 397), (33, 32, 352, 353), (136, 135, 397, 398), (34, 33, 353, 354), (137, 136, 398, 399), (35, 34, 354, 355), (134, 137, 399, 396), (32, 35, 355, 352), (0, 1, 321, 320), (1, 2, 322, 321), (2, 3, 323, 322), (139, 138, 400, 401), (37, 36, 356, 357), (3, 0, 320, 323), (140, 139, 401, 402), (38, 37, 357, 358), (141, 140, 402, 403), (39, 38, 358, 359), (138, 141, 403, 400), (36, 39, 359, 356), (106, 107, 373, 372), (5, 4, 324, 325), (107, 108, 374, 373), (6, 5, 325, 326), (108, 109, 375, 374), (7, 6, 326, 327), (143, 142, 404, 405), (41, 40, 360, 361), (109, 106, 372, 375), (4, 7, 327, 324), (144, 143, 405, 406), (42, 41, 361, 362), (145, 144, 406, 407), (43, 42, 362, 363), (142, 145, 407, 404), (40, 43, 363, 360), (9, 8, 328, 329), (10, 9, 329, 330), (11, 10, 330, 331), (147, 146, 408, 409), (45, 44, 364, 365), (8, 11, 331, 328), (148, 147, 409, 410), (46, 45, 365, 366), (149, 148, 410, 411), (47, 46, 366, 367), (146, 149, 411, 408), (44, 47, 367, 364), (114, 115, 377, 376), (12, 13, 333, 332), (115, 116, 378, 377), (13, 14, 334, 333), (116, 117, 379, 378), (14, 15, 335, 334), (151, 150, 412, 413), (49, 48, 368, 369), (117, 114, 376, 379), (15, 12, 332, 335), (152, 151, 413, 414), (50, 49, 369, 370), (153, 152, 414, 415), (51, 50, 370, 371), (150, 153, 415, 412), (48, 51, 371, 368), (119, 118, 380, 381), (17, 16, 336, 337), (120, 119, 381, 382), (18, 17, 337, 338), (121, 120, 382, 383), (19, 18, 338, 339), (154, 155, 417, 416), (118, 121, 383, 380), (16, 19, 339, 336), (155, 156, 418, 417), (156, 157, 419, 418)])
me_cube_002.materials.append(mat_material_001)
me_cube_002.use_remesh_preserve_volume = False
me_cube_002.use_remesh_preserve_attributes = False
me_cube_002.use_mirror_vertex_groups = False
me_cube_002.update()
me_cube_004 = bpy.data.meshes.new('Cube.004')
me_cube_004.from_pydata([(0.752, -0.4784, 0.2462), (0.752, -0.4764, 0.6532), (0.752, 0.5408, 0.6469), (0.752, 0.5396, 0.2588), (0.6104, 0.752, 0.2929), (0.6339, 0.752, 0.6534), (-0.4264, 0.752, 0.6304), (-0.4036, 0.752, 0.2741), (1.0, 0.2315, -0.881), (1.0, 0.2682, -0.4516), (1.0, 0.5954, -0.4703), (1.0, 0.4689, -0.892), (1.0, -0.7758, -0.9078), (1.0, -0.4358, -0.8874), (1.0, -0.3938, -0.472), (1.0, -0.7299, -0.5), (1.0, 0.1972, -1.774), (1.0, 0.2213, -1.347), (1.0, 0.5619, -1.316), (1.0, 0.4905, -1.733), (1.0, -0.711, -1.766), (1.0, -0.4541, -1.797), (1.0, -0.4247, -1.313), (1.0, -0.7466, -1.324), (1.0, 0.1667, -2.273), (1.0, 0.5703, -2.233), (1.0, 0.5145, -2.746), (1.0, 0.2208, -2.721), (1.0, -0.6376, -2.764), (1.0, -0.4067, -2.792), (1.0, -0.3595, -2.283), (1.0, -0.695, -2.326), (1.0, -0.6672, -3.749), (1.0, -0.2771, -3.716), (1.0, -0.2383, -3.249), (1.0, -0.6611, -3.262), (1.0, 0.2656, -3.596), (1.0, 0.5525, -3.64), (1.0, 0.5861, -3.166), (1.0, 0.2348, -3.161), (1.0, 0.2696, -4.674), (1.0, 0.5995, -4.732), (1.0, 0.6302, -4.158), (1.0, 0.2454, -4.174), (1.0, -0.5598, -4.7), (1.0, -0.262, -4.698), (1.0, -0.2558, -4.185), (1.0, -0.5777, -4.195), (1.0, 0.32, -5.568), (1.0, 0.2919, -5.192), (1.0, 0.6522, -5.22), (1.0, 0.6328, -5.62), (1.0, -0.5746, -5.609), (1.0, -0.2055, -5.6), (1.0, -0.1761, -5.226), (1.0, -0.5408, -5.223), (0.5656, 1.0, -5.622), (0.5995, 1.0, -5.224), (0.122, 1.0, -5.282), (0.2868, 1.0, -5.649), (-0.3445, 1.0, -5.62), (-0.4336, 1.0, -5.863), (-0.3528, 1.0, -5.354), (-0.7485, 1.0, -5.443), (-0.6305, 1.0, -5.9), (-0.3359, 1.0, -4.748), (-0.225, 1.0, -4.302), (-0.6327, 1.0, -4.344), (-0.5786, 1.0, -4.783), (0.5582, 1.0, -4.586), (0.6993, 1.0, -4.183), (0.2676, 1.0, -4.236), (0.3351, 1.0, -4.616), (0.6177, 1.0, -3.6), (0.6682, 1.0, -3.221), (0.2691, 1.0, -3.234), (0.342, 1.0, -3.622), (-0.3063, 1.0, -3.659), (-0.2303, 1.0, -3.223), (-0.6939, 1.0, -3.252), (-0.6526, 1.0, -3.674), (0.6387, 1.0, -2.556), (0.7133, 1.0, -2.147), (0.3218, 1.0, -2.185), (0.3676, 1.0, -2.585), (-0.3268, 1.0, -2.652), (-0.1666, 1.0, -2.247), (-0.5823, 1.0, -2.262), (-0.5879, 1.0, -2.686), (-0.2109, 1.0, -1.674), (-0.1156, 1.0, -1.292), (-0.5954, 1.0, -1.303), (-0.519, 1.0, -1.684), (0.6966, 1.0, -1.663), (0.772, 1.0, -1.316), (0.3648, 1.0, -1.308), (0.4415, 1.0, -1.653), (0.7702, 1.0, -0.8202), (0.8147, 1.0, -0.4856), (0.407, 1.0, -0.5332), (0.4456, 1.0, -0.8482), (-0.1889, 1.0, -0.8842), (-0.1937, 1.0, -0.541), (-0.7006, 1.0, -0.4751), (-0.5953, 1.0, -0.8775)], [], [(1, 0, 3, 2), (5, 4, 7, 6), (11, 10, 9, 8), (13, 14, 15, 12), (19, 18, 17, 16), (20, 21, 22, 23), (27, 26, 25, 24), (28, 29, 30, 31), (33, 34, 35, 32), (39, 36, 37, 38), (42, 43, 40, 41), (46, 47, 44, 45), (49, 48, 51, 50), (53, 54, 55, 52), (58, 57, 56, 59), (61, 64, 63, 62, 60), (66, 65, 68, 67), (70, 69, 72, 71), (73, 76, 75, 74), (77, 80, 79, 78), (81, 84, 83, 82), (85, 88, 87, 86), (89, 92, 91, 90), (93, 96, 95, 94), (97, 100, 99, 98), (104, 103, 102, 101)])
me_cube_004.materials.append(mat_material_002)
me_cube_004.use_remesh_preserve_volume = False
me_cube_004.use_remesh_preserve_attributes = False
me_cube_004.use_mirror_vertex_groups = False
me_cube_004.update()
me_cube_007 = bpy.data.meshes.new('Cube.007')
me_cube_007.from_pydata([(0.02357, 0.02357, 2.896), (0.02357, -0.02357, 2.896), (-0.02357, 0.02357, 2.896), (-0.02357, -0.02357, 2.896), (0.02357, 0.02357, 3.782), (0.02357, -0.02357, 3.782), (-0.02357, 0.02357, 3.782), (-0.02357, -0.02357, 3.782)], [], [(3, 1, 5, 7), (4, 6, 7, 5), (1, 0, 4, 5), (2, 3, 7, 6), (0, 2, 6, 4)])
me_cube_007.materials.append(mat_material_004)
me_cube_007.use_remesh_preserve_volume = False
me_cube_007.use_remesh_preserve_attributes = False
me_cube_007.use_mirror_vertex_groups = False
me_cube_007.update()

# ---- objects
ob_cube_011 = bpy.data.objects.new('Cube.011', me_cube_015)
ob_cube_010 = bpy.data.objects.new('Cube.010', me_cube_014)
ob_cube_009 = bpy.data.objects.new('Cube.009', me_cube_013)
ob_cube_008 = bpy.data.objects.new('Cube.008', me_cube_012)
ob_cube_007 = bpy.data.objects.new('Cube.007', me_cube_011)
ob_cube_006 = bpy.data.objects.new('Cube.006', me_cube_010)
ob_cube_005 = bpy.data.objects.new('Cube.005', me_cube_009)
ob_cube_004 = bpy.data.objects.new('Cube.004', me_cube_008)
ob_cube = bpy.data.objects.new('Cube', me_cube)
ob_cube_001 = bpy.data.objects.new('Cube.001', me_cube_002)
ob_cube_002 = bpy.data.objects.new('Cube.002', me_cube_004)
ob_cube_003 = bpy.data.objects.new('Cube.003', me_cube_007)

# ---- transforms, parenting, visibility, modifiers, constraints
ob_cube_011.location = (0.3435, -1.327, 0.0)
ob_cube_011.rotation_euler = (0.0, -0.0, 0.738)
ob_cube_011.lock_rotations_4d = False
ob_cube_011.empty_display_type = 'ARROWS'
ob_cube_011.lineart.crease_threshold = 0.0
ob_cube_010.location = (0.3435, -1.327, 0.0)
ob_cube_010.rotation_euler = (0.0, -0.0, 0.738)
ob_cube_010.lock_rotations_4d = False
ob_cube_010.empty_display_type = 'ARROWS'
ob_cube_010.lineart.crease_threshold = 0.0
ob_cube_009.location = (0.3435, -1.327, 0.0)
ob_cube_009.rotation_euler = (0.0, -0.0, 0.738)
ob_cube_009.lock_rotations_4d = False
ob_cube_009.empty_display_type = 'ARROWS'
ob_cube_009.lineart.crease_threshold = 0.0
ob_cube_008.location = (0.3435, -1.327, 0.0)
ob_cube_008.rotation_euler = (0.0, -0.0, 0.738)
ob_cube_008.lock_rotations_4d = False
ob_cube_008.empty_display_type = 'ARROWS'
ob_cube_008.lineart.crease_threshold = 0.0
ob_cube_007.location = (-0.8462, -3.597, 0.0)
ob_cube_007.rotation_euler = (0.0, -0.0, 1.423)
ob_cube_007.lock_rotations_4d = False
ob_cube_007.empty_display_type = 'ARROWS'
ob_cube_007.lineart.crease_threshold = 0.0
ob_cube_006.location = (-0.8462, -3.597, 0.0)
ob_cube_006.rotation_euler = (0.0, -0.0, 1.423)
ob_cube_006.lock_rotations_4d = False
ob_cube_006.empty_display_type = 'ARROWS'
ob_cube_006.lineart.crease_threshold = 0.0
ob_cube_005.location = (-0.8462, -3.597, 0.0)
ob_cube_005.rotation_euler = (0.0, -0.0, 1.423)
ob_cube_005.lock_rotations_4d = False
ob_cube_005.empty_display_type = 'ARROWS'
ob_cube_005.lineart.crease_threshold = 0.0
ob_cube_004.location = (-0.8462, -3.597, 0.0)
ob_cube_004.rotation_euler = (0.0, -0.0, 1.423)
ob_cube_004.lock_rotations_4d = False
ob_cube_004.empty_display_type = 'ARROWS'
ob_cube_004.lineart.crease_threshold = 0.0
ob_cube.location = (-2.692, -0.4848, 0.0)
ob_cube.rotation_euler = (0.0, -0.0, 1.423)
ob_cube.lock_rotations_4d = False
ob_cube.empty_display_type = 'ARROWS'
ob_cube.lineart.crease_threshold = 0.0
ob_cube_001.location = (-2.692, -0.4848, 0.0)
ob_cube_001.rotation_euler = (0.0, -0.0, 1.423)
ob_cube_001.lock_rotations_4d = False
ob_cube_001.empty_display_type = 'ARROWS'
ob_cube_001.lineart.crease_threshold = 0.0
ob_cube_002.location = (-2.692, -0.4848, 0.0)
ob_cube_002.rotation_euler = (0.0, -0.0, 1.423)
ob_cube_002.lock_rotations_4d = False
ob_cube_002.empty_display_type = 'ARROWS'
ob_cube_002.lineart.crease_threshold = 0.0
ob_cube_003.location = (-2.692, -0.4848, 0.0)
ob_cube_003.rotation_euler = (0.0, -0.0, 1.423)
ob_cube_003.lock_rotations_4d = False
ob_cube_003.empty_display_type = 'ARROWS'
ob_cube_003.lineart.crease_threshold = 0.0

# ---- collection membership
col_collection_1.objects.link(ob_cube_011)
col_collection_1.objects.link(ob_cube_010)
col_collection_1.objects.link(ob_cube_009)
col_collection_1.objects.link(ob_cube_008)
col_collection_1.objects.link(ob_cube_007)
col_collection_1.objects.link(ob_cube_006)
col_collection_1.objects.link(ob_cube_005)
col_collection_1.objects.link(ob_cube_004)
col_collection_1.objects.link(ob_cube)
col_collection_1.objects.link(ob_cube_001)
col_collection_1.objects.link(ob_cube_002)
col_collection_1.objects.link(ob_cube_003)

# ---- scene / render settings (as saved in the file)
scene.frame_start = 1; scene.frame_end = 250; scene.frame_set(1)
scene.render.engine = 'BLENDER_EEVEE_NEXT'
scene.render.resolution_percentage = 50
scene.render.dither_intensity = 0.0
scene.cycles.use_denoising = False
scene.cycles.samples = 128
scene.cycles.sampling_pattern = 'TABULATED_SOBOL'
scene.cycles.use_adaptive_sampling = False
scene.cycles.use_light_tree = False
scene.cycles.blur_glossy = 0.0
scene.cycles.sample_clamp_indirect = 0.0
scene.view_settings.view_transform = 'Standard'
bpy.context.view_layer.update()

# ---- added for rendering (the .blend has no active camera and no usable light): camera, sun
cam_auto = bpy.data.cameras.new('AutoCamera')
cam_auto.lens = 50.0
cam_auto.sensor_width = 36.0
cam_auto.clip_end = 1000.0
ob_auto_camera = bpy.data.objects.new('AutoCamera', cam_auto)
scene.collection.objects.link(ob_auto_camera)
ob_auto_camera.location = (11.58, -17.1832, 8.30441)
ob_auto_camera.rotation_euler = (1.09748, -7.21219e-08, 0.694738)
scene.camera = ob_auto_camera
light_auto_sun = bpy.data.lights.new('AutoSun', 'SUN')
light_auto_sun.energy = 3.0
light_auto_sun.angle = 0.0523599
ob_auto_sun = bpy.data.objects.new('AutoSun', light_auto_sun)
scene.collection.objects.link(ob_auto_sun)
ob_auto_sun.rotation_euler = (0.872665, 0.174533, 0.523599)
bpy.context.view_layer.update()
